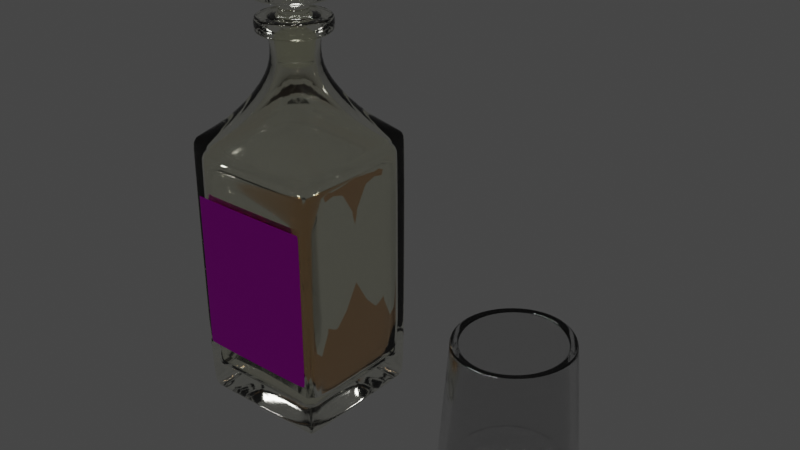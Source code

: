 # Source: whisky-set.blend  (saved by Blender 2.80.59; exported with 4.5.12 LTS)
import bpy
from mathutils import Matrix  # noqa: F401  (used for matrix-valued properties, if any)

bpy.ops.wm.read_factory_settings(use_empty=True)
scene = bpy.context.scene
scene.name = 'Scene'

# ---- collections
col_collection = bpy.data.collections.new('Collection'); scene.collection.children.link(col_collection)

# ---- images (referenced by path relative to the original .blend; pixels are not part of the script)
import os
ASSET_DIR = os.environ.get("B2B_ASSET_DIR", "")  # directory of the original .blend (textures are referenced by path, not embedded)
HERE = os.path.dirname(os.path.abspath(__file__))  # packed textures are extracted next to this script under _unpacked/

def load_image(name, relpath, width, height, colorspace="sRGB"):
    """Load a texture the original file referenced (path relative to the .blend, or extracted next to this script)."""
    p = next((c for c in (os.path.join(HERE, relpath), os.path.join(ASSET_DIR, relpath)) if relpath and os.path.exists(c)), "")
    if p:
        img = bpy.data.images.load(p, check_existing=True)
        img.name = name
    else:  # same state as the original file: an image datablock whose file is absent (Cycles renders it pink)
        img = bpy.data.images.new(name, width, height)
        img.source = "FILE"
        img.filepath = "//" + (relpath or name)
    img.colorspace_settings.name = colorspace
    return img
img_bookopen0053_4_masked_s_png = load_image('BookOpen0053_4_masked_S.png', 'BookOpen0053_4_masked_S.png', 1024, 1024, 'sRGB')

# ---- materials (node trees are filled in below, after node groups)
mat_whisky_bottle = bpy.data.materials.new('whisky-bottle')
mat_whisky_bottle.roughness = 0.25
mat_glass = bpy.data.materials.new('glass')
mat_glass.roughness = 0.25
mat_whisky = bpy.data.materials.new('whisky')
mat_whisky.roughness = 0.25
mat_whisky_label = bpy.data.materials.new('whisky-label')
mat_whisky_label.diffuse_color = (0.8, 0.6935, 0.4258, 1.0)
mat_whisky_label.roughness = 0.85

# ---- material node trees
mat_whisky_bottle.use_nodes = True; mat_whisky_bottle.node_tree.nodes.clear()
_N = mat_whisky_bottle.node_tree.nodes; _L = mat_whisky_bottle.node_tree.links
n0 = _N.new('ShaderNodeOutputMaterial'); n0.name = 'Material Output'; n0.location = (300, 300)
n1 = _N.new('ShaderNodeBsdfPrincipled'); n1.name = 'Principled BSDF'; n1.location = (10, 300)
n1.distribution = 'GGX'
n1.subsurface_method = 'BURLEY'
n1.inputs[0].default_value = (1.0, 1.0, 0.9, 1.0)
n1.inputs[2].default_value = 0.05
n1.inputs[3].default_value = 1.45
n1.inputs[18].default_value = 1.0
_L.new(n1.outputs[0], n0.inputs[0])
n0.is_active_output = True
mat_glass.use_nodes = True; mat_glass.node_tree.nodes.clear()
_N = mat_glass.node_tree.nodes; _L = mat_glass.node_tree.links
n0 = _N.new('ShaderNodeOutputMaterial'); n0.name = 'Material Output'; n0.location = (300, 300)
n1 = _N.new('ShaderNodeBsdfPrincipled'); n1.name = 'Principled BSDF'; n1.location = (10, 300)
n1.distribution = 'GGX'
n1.subsurface_method = 'BURLEY'
n1.inputs[2].default_value = 0.05
n1.inputs[3].default_value = 1.45
n1.inputs[18].default_value = 1.0
_L.new(n1.outputs[0], n0.inputs[0])
n0.is_active_output = True
mat_whisky.use_nodes = True; mat_whisky.node_tree.nodes.clear()
_N = mat_whisky.node_tree.nodes; _L = mat_whisky.node_tree.links
n0 = _N.new('ShaderNodeOutputMaterial'); n0.name = 'Material Output'; n0.location = (300, 300)
n1 = _N.new('ShaderNodeBsdfPrincipled'); n1.name = 'Principled BSDF'; n1.location = (10, 300)
n1.distribution = 'GGX'
n1.subsurface_method = 'BURLEY'
n1.inputs[0].default_value = (0.8, 0.5053, 0.2892, 1.0)
n1.inputs[2].default_value = 0.05
n1.inputs[3].default_value = 1.45
n1.inputs[18].default_value = 1.0
_L.new(n1.outputs[0], n0.inputs[0])
n0.is_active_output = True
mat_whisky_label.use_nodes = True; mat_whisky_label.node_tree.nodes.clear()
_N = mat_whisky_label.node_tree.nodes; _L = mat_whisky_label.node_tree.links
n0 = _N.new('ShaderNodeOutputMaterial'); n0.name = 'Material Output'; n0.location = (300, 300)
n1 = _N.new('ShaderNodeBsdfPrincipled'); n1.name = 'Principled BSDF'; n1.location = (10, 300)
n1.distribution = 'GGX'
n1.subsurface_method = 'BURLEY'
n1.inputs[2].default_value = 0.85
n1.inputs[3].default_value = 1.45
n2 = _N.new('ShaderNodeMapping'); n2.name = 'Mapping'; n2.location = (-653, 173)
n3 = _N.new('ShaderNodeTexCoord'); n3.name = 'Texture Coordinate'; n3.location = (-853, 156)
n4 = _N.new('ShaderNodeTexImage'); n4.name = 'Image Texture'; n4.location = (-353, 144)
n4.image = img_bookopen0053_4_masked_s_png
_L.new(n1.outputs[0], n0.inputs[0])
_L.new(n4.outputs[0], n1.inputs[0])
_L.new(n2.outputs[0], n4.inputs[0])
_L.new(n3.outputs[2], n2.inputs[0])
n0.is_active_output = True

# ---- world
world_world = bpy.data.worlds.new('World'); scene.world = world_world
world_world.use_nodes = True; world_world.node_tree.nodes.clear()
_N = world_world.node_tree.nodes; _L = world_world.node_tree.links
n0 = _N.new('ShaderNodeOutputWorld'); n0.name = 'World Output'; n0.location = (300, 300)
n1 = _N.new('ShaderNodeBackground'); n1.name = 'Background'; n1.location = (10, 300)
n1.inputs[0].default_value = (0.05088, 0.05088, 0.05088, 1.0)
_L.new(n1.outputs[0], n0.inputs[0])
n0.is_active_output = True
world_world.color = (0.05088, 0.05088, 0.05088)
world_world.use_sun_shadow = False
world_world.sun_shadow_jitter_overblur = 0.0

# ---- lights
light_sun = bpy.data.lights.new('Sun', 'SUN')
light_sun.transmission_factor = 0.0
light_sun.angle = 0.2487
light_sun.energy = 1.0
light_sun.shadow_buffer_clip_start = 0.5
light_sun.shadow_soft_size = 0.125

# ---- meshes
me_plane_086 = bpy.data.meshes.new('Plane.086')
me_plane_086.from_pydata([(0.02368, 0.02368, 0.1985), (2.591e-10, 0.0263, 0.1986), (-0.02368, 0.02368, 0.1985), (0.0263, 5.242e-11, 0.1986), (0.02368, -0.02368, 0.1985), (2.591e-10, -0.0263, 0.1986), (-0.0263, 5.242e-11, 0.1986), (-0.02368, -0.02368, 0.1985), (0.0, 0.0, 0.01037), (-0.01069, -0.01069, 0.2207), (0.01069, -0.01069, 0.2207), (-0.01069, 0.01069, 0.2207), (0.01069, 0.01069, 0.2207), (3.444e-10, -0.01512, 0.2207), (3.444e-10, 0.01512, 0.2207), (-0.01512, 1.955e-18, 0.2207), (0.01512, 1.038e-19, 0.2207), (2.455e-11, -0.0447, 0.1765), (0.0, -0.04588, 0.1716), (7.191e-12, -0.04554, 0.1741), (2.455e-11, 0.0447, 0.1765), (0.0, 0.04588, 0.1716), (7.191e-12, 0.04554, 0.1741), (-0.0447, 1.32e-19, 0.1765), (-0.04588, 0.0, 0.1716), (-0.04554, 3.867e-20, 0.1741), (0.0447, 0.0, 0.1765), (0.04588, 0.0, 0.1716), (0.04554, 0.0, 0.1741), (0.0, -0.04588, 0.0105), (0.0, -0.03995, -0.0005725), (0.0, -0.04414, 0.001167), (0.0, 0.04588, 0.0105), (0.0, 0.03995, -0.0005725), (0.0, 0.04414, 0.001167), (-0.04588, 0.0, 0.005366), (-0.03995, 0.0, -0.0005725), (-0.04414, 0.0, 0.001167), (0.04588, 0.0, 0.005366), (0.03995, 0.0, -0.0005725), (0.04414, 0.0, 0.001167), (-0.01228, -0.01228, 0.2402), (0.01228, -0.01228, 0.2402), (-0.01228, 0.01228, 0.2402), (0.01228, 0.01228, 0.2402), (3.77e-10, -0.01737, 0.2402), (3.77e-10, 0.01737, 0.2402), (-0.01737, 2.208e-18, 0.2402), (0.01737, 8.099e-20, 0.2402), (-0.01743, -0.01743, 0.2402), (0.01743, -0.01743, 0.2402), (-0.01743, 0.01743, 0.2402), (0.01743, 0.01743, 0.2402), (5.351e-10, -0.02465, 0.2402), (5.351e-10, 0.02465, 0.2402), (-0.02465, 3.014e-18, 0.2402), (0.02465, -5.01e-21, 0.2402), (-0.01743, -0.01743, 0.25), (0.01743, -0.01743, 0.25), (-0.01743, 0.01743, 0.25), (0.01743, 0.01743, 0.25), (5.351e-10, -0.02465, 0.25), (5.351e-10, 0.02465, 0.25), (-0.02465, 3.014e-18, 0.25), (0.02465, -5.01e-21, 0.25), (-0.01258, -0.01258, 0.25), (0.01258, -0.01258, 0.25), (-0.01258, 0.01258, 0.25), (0.01258, 0.01258, 0.25), (4.623e-10, -0.01779, 0.25), (4.623e-10, 0.01779, 0.25), (-0.01779, 2.282e-18, 0.25), (0.01779, 1.034e-19, 0.25), (-0.01041, -0.01041, 0.2429), (0.01041, -0.01041, 0.2429), (-0.01041, 0.01041, 0.2429), (0.01041, 0.01041, 0.2429), (3.827e-10, -0.01473, 0.2429), (3.827e-10, 0.01473, 0.2429), (-0.01473, 1.94e-18, 0.2429), (0.01473, 1.369e-19, 0.2429), (-0.007912, -0.007912, 0.2213), (0.007912, -0.007912, 0.2213), (-0.007912, 0.007912, 0.2213), (0.007912, 0.007912, 0.2213), (3.208e-10, -0.01119, 0.2213), (3.208e-10, 0.01119, 0.2213), (-0.01119, 1.537e-18, 0.2213), (0.01119, 1.664e-19, 0.2213), (-0.01446, -0.01446, 0.1988), (0.01446, -0.01446, 0.1988), (-0.01446, 0.01446, 0.1988), (0.01446, 0.01446, 0.1988), (4.829e-10, -0.02044, 0.1988), (4.829e-10, 0.02044, 0.1988), (-0.02044, 2.631e-18, 0.1988), (0.02044, 1.279e-19, 0.1988), (2.539e-11, 2.539e-11, 0.02829), (4.739e-11, -0.04006, 0.1671), (2.539e-11, -0.04112, 0.1628), (3.183e-11, -0.04081, 0.165), (4.739e-11, 0.04006, 0.1671), (2.539e-11, 0.04112, 0.1628), (3.183e-11, 0.04081, 0.165), (-0.04006, 2.539e-11, 0.1671), (-0.04112, 2.539e-11, 0.1628), (-0.04081, 2.539e-11, 0.165), (0.04006, 2.539e-11, 0.1671), (0.04112, 2.539e-11, 0.1628), (0.04081, 2.539e-11, 0.165), (2.539e-11, -0.04112, 0.02781), (2.539e-11, -0.03579, 0.01735), (2.539e-11, -0.03956, 0.01891), (2.539e-11, 0.04112, 0.02781), (2.539e-11, 0.03579, 0.01735), (2.539e-11, 0.03956, 0.01891), (-0.04112, 2.539e-11, 0.02267), (-0.03579, 2.539e-11, 0.01735), (-0.03956, 2.539e-11, 0.01891), (0.04112, 2.539e-11, 0.02267), (0.03579, 2.539e-11, 0.01735), (0.03956, 2.539e-11, 0.01891), (-0.04588, -0.04233, 0.1716), (-0.04233, -0.04588, 0.1716), (-0.04484, -0.04484, 0.1716), (-0.04449, -0.04092, 0.1764), (-0.04092, -0.04449, 0.1764), (-0.0426, -0.0426, 0.1783), (-0.04344, -0.04344, 0.1763), (-0.04192, -0.04548, 0.1741), (-0.04548, -0.04192, 0.1741), (-0.04443, -0.04443, 0.1741), (0.04233, -0.04588, 0.1716), (0.04588, -0.04233, 0.1716), (0.04484, -0.04484, 0.1716), (0.04092, -0.04449, 0.1764), (0.04449, -0.04092, 0.1764), (0.0426, -0.0426, 0.1783), (0.04344, -0.04344, 0.1763), (0.04548, -0.04192, 0.1741), (0.04192, -0.04548, 0.1741), (0.04443, -0.04443, 0.1741), (-0.04233, 0.04588, 0.1716), (-0.04588, 0.04233, 0.1716), (-0.04484, 0.04484, 0.1716), (-0.04092, 0.04449, 0.1764), (-0.04449, 0.04092, 0.1764), (-0.0426, 0.0426, 0.1783), (-0.04344, 0.04344, 0.1763), (-0.04548, 0.04192, 0.1741), (-0.04192, 0.04548, 0.1741), (-0.04443, 0.04443, 0.1741), (0.04588, 0.04233, 0.1716), (0.04233, 0.04588, 0.1716), (0.04484, 0.04484, 0.1716), (0.04449, 0.04092, 0.1764), (0.04092, 0.04449, 0.1764), (0.0426, 0.0426, 0.1783), (0.04344, 0.04344, 0.1763), (0.04192, 0.04548, 0.1741), (0.04548, 0.04192, 0.1741), (0.04443, 0.04443, 0.1741), (-0.0364, -0.03995, -0.0005725), (-0.03995, -0.0364, -0.0005725), (-0.03891, -0.03891, -0.0005725), (-0.04233, -0.04588, 0.005366), (-0.04588, -0.04233, 0.005366), (-0.04484, -0.04484, 0.005366), (-0.04059, -0.04414, 0.001167), (-0.04414, -0.04059, 0.001167), (-0.0431, -0.0431, 0.001167), (0.03891, -0.03891, -0.0005725), (0.04588, -0.04233, 0.005366), (0.04233, -0.04588, 0.005366), (0.04484, -0.04484, 0.005366), (0.04414, -0.04059, 0.001167), (0.04059, -0.04414, 0.001167), (0.0431, -0.0431, 0.001167), (-0.03995, 0.0364, -0.0005725), (-0.0364, 0.03995, -0.0005725), (-0.03891, 0.03891, -0.0005725), (-0.04588, 0.04233, 0.005366), (-0.04233, 0.04588, 0.005366), (-0.04484, 0.04484, 0.005366), (-0.04414, 0.04059, 0.001167), (-0.04059, 0.04414, 0.001167), (-0.0431, 0.0431, 0.001167), (0.03891, 0.03891, -0.0005725), (0.04233, 0.04588, 0.005366), (0.04588, 0.04233, 0.005366), (0.04484, 0.04484, 0.005366), (0.04059, 0.04414, 0.001167), (0.04414, 0.04059, 0.001167), (0.0431, 0.0431, 0.001167), (-0.03756, -0.04112, 0.1628), (-0.04112, -0.03756, 0.1628), (-0.04008, -0.04008, 0.1628), (-0.0363, -0.03987, 0.167), (-0.03987, -0.0363, 0.167), (-0.0381, -0.0381, 0.1692), (-0.03882, -0.03882, 0.167), (-0.04075, -0.03719, 0.165), (-0.03719, -0.04075, 0.165), (-0.03971, -0.03971, 0.165), (0.04112, -0.03756, 0.1628), (0.03756, -0.04112, 0.1628), (0.04008, -0.04008, 0.1628), (0.03987, -0.0363, 0.167), (0.0363, -0.03987, 0.167), (0.0381, -0.0381, 0.1692), (0.03882, -0.03882, 0.167), (0.03719, -0.04075, 0.165), (0.04075, -0.03719, 0.165), (0.03971, -0.03971, 0.165), (-0.04112, 0.03756, 0.1628), (-0.03756, 0.04112, 0.1628), (-0.04008, 0.04008, 0.1628), (-0.03987, 0.0363, 0.167), (-0.0363, 0.03987, 0.167), (-0.0381, 0.0381, 0.1692), (-0.03882, 0.03882, 0.167), (-0.03719, 0.04075, 0.165), (-0.04075, 0.03719, 0.165), (-0.03971, 0.03971, 0.165), (0.03756, 0.04112, 0.1628), (0.04112, 0.03756, 0.1628), (0.04008, 0.04008, 0.1628), (0.0363, 0.03987, 0.167), (0.03987, 0.0363, 0.167), (0.0381, 0.0381, 0.1692), (0.03882, 0.03882, 0.167), (0.04075, 0.03719, 0.165), (0.03719, 0.04075, 0.165), (0.03971, 0.03971, 0.165), (-0.03579, -0.03224, 0.01735), (-0.03224, -0.03579, 0.01735), (-0.03476, -0.03476, 0.01735), (-0.04112, -0.03757, 0.02267), (-0.03757, -0.04112, 0.02267), (-0.04008, -0.04008, 0.02267), (-0.03956, -0.03601, 0.01891), (-0.03601, -0.03956, 0.01891), (-0.03852, -0.03852, 0.01891), (0.03224, -0.03579, 0.01735), (0.03579, -0.03224, 0.01735), (0.03476, -0.03476, 0.01735), (0.03757, -0.04112, 0.02267), (0.04112, -0.03757, 0.02267), (0.04008, -0.04008, 0.02267), (0.03601, -0.03956, 0.01891), (0.03956, -0.03601, 0.01891), (0.03852, -0.03852, 0.01891), (-0.03224, 0.03579, 0.01735), (-0.03579, 0.03224, 0.01735), (-0.03476, 0.03476, 0.01735), (-0.03757, 0.04112, 0.02267), (-0.04112, 0.03757, 0.02267), (-0.04008, 0.04008, 0.02267), (-0.03601, 0.03956, 0.01891), (-0.03956, 0.03601, 0.01891), (-0.03852, 0.03852, 0.01891), (0.03579, 0.03224, 0.01735), (0.03224, 0.03579, 0.01735), (0.03476, 0.03476, 0.01735), (0.04112, 0.03757, 0.02267), (0.03757, 0.04112, 0.02267), (0.04008, 0.04008, 0.02267), (0.03956, 0.03601, 0.01891), (0.03601, 0.03956, 0.01891), (0.03852, 0.03852, 0.01891), (-0.01718, 2.187e-18, 0.2386), (-0.01215, 0.01215, 0.2386), (3.743e-10, -0.01718, 0.2386), (-0.01215, -0.01215, 0.2386), (0.01215, 0.01215, 0.2386), (0.01718, 8.288e-20, 0.2386), (0.01215, -0.01215, 0.2386), (3.743e-10, 0.01718, 0.2386), (-0.02581, 3.156e-18, 0.2423), (-0.01825, 0.01825, 0.2423), (5.662e-10, -0.02581, 0.2423), (-0.01825, -0.01825, 0.2423), (0.01825, 0.01825, 0.2423), (0.02581, -5.246e-21, 0.2423), (5.662e-10, 0.02581, 0.2423), (0.01825, -0.01825, 0.2423), (-0.02581, 3.156e-18, 0.2484), (5.662e-10, -0.02581, 0.2484), (0.01825, 0.01825, 0.2484), (-0.01825, 0.01825, 0.2484), (-0.01825, -0.01825, 0.2484), (0.02581, -5.246e-21, 0.2484), (5.662e-10, 0.02581, 0.2484), (0.01825, -0.01825, 0.2484), (5.12e-10, 0.02248, 0.25), (0.01589, 0.01589, 0.25), (0.01589, -0.01589, 0.25), (5.12e-10, -0.02248, 0.25), (-0.01589, -0.01589, 0.25), (-0.02248, 2.782e-18, 0.25), (-0.01589, 0.01589, 0.25), (0.02248, 2.933e-20, 0.25), (4.758e-10, 0.01906, 0.25), (0.01348, -0.01348, 0.25), (-0.01348, -0.01348, 0.25), (0.01348, 0.01348, 0.25), (4.758e-10, -0.01906, 0.25), (-0.01906, 2.418e-18, 0.25), (-0.01348, 0.01348, 0.25), (0.01906, 8.323e-20, 0.25), (-0.01184, 0.01184, 0.2476), (4.353e-10, 0.01675, 0.2476), (0.01675, 1.147e-19, 0.2476), (0.01184, -0.01184, 0.2476), (0.01184, 0.01184, 0.2476), (4.353e-10, -0.01675, 0.2476), (-0.01184, -0.01184, 0.2476), (-0.01675, 2.166e-18, 0.2476), (-0.01083, 0.01083, 0.2443), (0.01532, 1.304e-19, 0.2443), (-0.01083, -0.01083, 0.2443), (3.982e-10, 0.01532, 0.2443), (0.01083, -0.01083, 0.2443), (0.01083, 0.01083, 0.2443), (3.982e-10, -0.01532, 0.2443), (-0.01532, 2.007e-18, 0.2443), (-0.01258, -0.01258, 0.25), (0.01258, -0.01258, 0.25), (-0.01258, 0.01258, 0.25), (0.01258, 0.01258, 0.25), (4.623e-10, -0.01779, 0.25), (4.623e-10, 0.01779, 0.25), (-0.01779, 2.282e-18, 0.25), (0.01779, 1.034e-19, 0.25), (-0.01041, -0.01041, 0.2429), (0.01041, -0.01041, 0.2429), (-0.01041, 0.01041, 0.2429), (0.01041, 0.01041, 0.2429), (3.827e-10, -0.01473, 0.2429), (3.827e-10, 0.01473, 0.2429), (-0.01473, 1.94e-18, 0.2429), (0.01473, 1.369e-19, 0.2429), (-0.007912, -0.007912, 0.2213), (0.007912, -0.007912, 0.2213), (-0.007912, 0.007912, 0.2213), (0.007912, 0.007912, 0.2213), (3.208e-10, -0.01119, 0.2213), (3.208e-10, 0.01119, 0.2213), (-0.01119, 1.537e-18, 0.2213), (0.01119, 1.664e-19, 0.2213), (-0.01184, 0.01184, 0.2476), (4.353e-10, 0.01675, 0.2476), (0.01675, 1.147e-19, 0.2476), (0.01184, -0.01184, 0.2476), (0.01184, 0.01184, 0.2476), (4.353e-10, -0.01675, 0.2476), (-0.01184, -0.01184, 0.2476), (-0.01675, 2.166e-18, 0.2476), (-0.01083, 0.01083, 0.2443), (0.01532, 1.304e-19, 0.2443), (-0.01083, -0.01083, 0.2443), (3.982e-10, 0.01532, 0.2443), (0.01083, -0.01083, 0.2443), (0.01083, 0.01083, 0.2443), (3.982e-10, -0.01532, 0.2443), (-0.01532, 2.007e-18, 0.2443), (-0.007103, -0.007103, 0.2213), (0.007103, -0.007103, 0.2213), (-0.007103, 0.007103, 0.2213), (0.007103, 0.007103, 0.2213), (3.007e-10, -0.01005, 0.2213), (3.007e-10, 0.01005, 0.2213), (-0.01005, 1.401e-18, 0.2213), (0.01005, 1.711e-19, 0.2213), (3.118e-11, 4.914e-20, 0.2213), (3.259e-10, 0.01148, 0.2231), (0.01148, 1.639e-19, 0.2231), (0.00812, 0.00812, 0.2231), (-0.00812, -0.00812, 0.2231), (3.259e-10, -0.01148, 0.2231), (-0.00812, 0.00812, 0.2231), (-0.01148, 1.57e-18, 0.2231), (0.00812, -0.00812, 0.2231), (-0.00741, -0.00741, 0.25), (0.00741, -0.00741, 0.25), (-0.00741, 0.00741, 0.25), (0.00741, 0.00741, 0.25), (2.723e-10, -0.01048, 0.25), (2.723e-10, 0.01048, 0.25), (-0.01048, 1.467e-18, 0.25), (0.01048, 1.834e-19, 0.25), (-0.01101, -0.01101, 0.2613), (0.01101, -0.01101, 0.2613), (-0.01101, 0.01101, 0.2613), (0.01101, 0.01101, 0.2613), (3.438e-10, -0.01556, 0.2613), (3.438e-10, 0.01556, 0.2613), (-0.01556, 0.0, 0.2613), (0.01556, 0.0, 0.2613), (-0.01947, -0.01947, 0.2613), (0.01947, -0.01947, 0.2613), (-0.01947, 0.01947, 0.2613), (0.01947, 0.01947, 0.2613), (5.125e-10, -0.02754, 0.2613), (5.125e-10, 0.02754, 0.2613), (-0.02754, 0.0, 0.2613), (0.02754, 0.0, 0.2613), (-0.01947, -0.01947, 0.2844), (0.01947, -0.01947, 0.2844), (-0.01947, 0.01947, 0.2844), (0.01947, 0.01947, 0.2844), (5.125e-10, -0.02754, 0.2844), (5.125e-10, 0.02754, 0.2844), (-0.02754, 0.0, 0.2844), (0.02754, 0.0, 0.2844), (-0.02754, 0.0, 0.2622), (-0.01947, -0.01947, 0.2622), (-0.01947, 0.01947, 0.2622), (5.125e-10, -0.02754, 0.2622), (0.02754, 0.0, 0.2622), (0.01947, 0.01947, 0.2622), (5.125e-10, 0.02754, 0.2622), (0.01947, -0.01947, 0.2622), (-0.02754, 0.0, 0.2834), (-0.01947, 0.01947, 0.2834), (0.02754, 0.0, 0.2834), (5.125e-10, 0.02754, 0.2834), (0.01947, -0.01947, 0.2834), (-0.01947, -0.01947, 0.2834), (5.125e-10, -0.02754, 0.2834), (0.01947, 0.01947, 0.2834), (-0.01767, -0.01767, 0.2844), (0.01767, -0.01767, 0.2844), (-0.01767, 0.01767, 0.2844), (0.01767, 0.01767, 0.2844), (4.865e-10, -0.02498, 0.2844), (4.865e-10, 0.02498, 0.2844), (-0.02498, 0.0, 0.2844), (0.02498, 0.0, 0.2844), (7.077e-11, 0.0, 0.2844), (-0.008822, 1.235e-18, 0.2556), (2.391e-10, -0.008822, 0.2556), (0.006238, 0.006238, 0.2556), (0.008822, 1.544e-19, 0.2556), (0.006238, -0.006238, 0.2556), (-0.006238, 0.006238, 0.2556), (2.391e-10, 0.008822, 0.2556), (-0.006238, -0.006238, 0.2556)], [], [(38, 189, 152, 27), (23, 6, 2, 147, 146), (184, 37, 35, 181), (18, 132, 140, 19), (26, 3, 4, 137, 136), (5, 13, 9, 7), (1, 14, 12, 0), (20, 1, 0, 157, 156), (32, 182, 142, 21), (129, 19, 17, 126), (0, 12, 16, 3), (6, 15, 11, 2), (3, 16, 10, 4), (191, 34, 32, 188), (29, 173, 132, 18), (4, 10, 13, 5), (168, 31, 29, 165), (2, 11, 14, 1), (175, 40, 38, 172), (123, 18, 19, 129), (17, 5, 7, 127, 126), (133, 27, 28, 139), (21, 142, 150, 22), (153, 21, 22, 159), (36, 163, 169, 37), (143, 24, 25, 149), (27, 152, 160, 28), (165, 29, 18, 123), (25, 130, 125, 23), (188, 32, 21, 153), (28, 160, 155, 26), (181, 35, 24, 143), (22, 150, 145, 20), (172, 38, 27, 133), (19, 140, 135, 17), (7, 9, 15, 6), (162, 30, 31, 168), (30, 171, 176, 31), (171, 39, 40, 175), (33, 179, 185, 34), (187, 33, 34, 191), (116, 105, 195, 237), (178, 36, 37, 184), (39, 187, 192, 40), (162, 164, 163, 36, 8, 30), (37, 169, 166, 35), (8, 33, 187, 39), (40, 192, 189, 38), (36, 178, 180, 179, 33, 8), (34, 185, 182, 32), (30, 8, 39, 171), (31, 176, 173, 29), (24, 122, 130, 25), (149, 25, 23, 146), (139, 28, 26, 136), (135, 137, 4, 5, 17), (145, 147, 2, 1, 20), (159, 22, 20, 156), (155, 157, 0, 3, 26), (125, 127, 7, 6, 23), (271, 270, 47, 43), (273, 272, 45, 41), (275, 274, 44, 48), (270, 273, 41, 47), (276, 275, 48, 42), (274, 277, 46, 44), (277, 271, 43, 46), (272, 276, 42, 45), (41, 45, 53, 49), (47, 41, 49, 55), (42, 48, 56, 50), (44, 46, 54, 52), (45, 42, 50, 53), (48, 44, 52, 56), (46, 43, 51, 54), (43, 47, 55, 51), (289, 286, 63, 59), (290, 287, 61, 57), (291, 288, 60, 64), (292, 289, 59, 62), (293, 291, 64, 58), (288, 292, 62, 60), (287, 293, 58, 61), (286, 290, 57, 63), (305, 302, 70, 68), (306, 303, 66, 69), (307, 304, 65, 71), (308, 307, 71, 67), (304, 306, 69, 65), (309, 305, 68, 72), (302, 308, 67, 70), (303, 309, 72, 66), (321, 318, 75, 78), (322, 319, 80, 74), (323, 321, 78, 76), (324, 322, 74, 77), (325, 320, 73, 79), (318, 325, 79, 75), (320, 324, 77, 73), (319, 323, 76, 80), (75, 79, 87, 83), (73, 77, 85, 81), (80, 76, 84, 88), (78, 75, 83, 86), (74, 80, 88, 82), (76, 78, 86, 84), (77, 74, 82, 85), (79, 73, 81, 87), (87, 81, 89, 95), (83, 87, 95, 91), (81, 85, 93, 89), (88, 84, 92, 96), (86, 83, 91, 94), (82, 88, 96, 90), (84, 86, 94, 92), (85, 82, 90, 93), (119, 108, 225, 264), (222, 217, 104, 106), (259, 256, 116, 118), (212, 207, 107, 109), (232, 227, 101, 103), (113, 102, 215, 255), (202, 197, 98, 100), (268, 265, 113, 115), (110, 99, 205, 246), (241, 238, 110, 112), (250, 247, 119, 121), (194, 202, 100, 99), (95, 89, 199, 198, 104), (204, 212, 109, 108), (93, 90, 209, 208, 98), (224, 232, 103, 102), (96, 92, 229, 228, 107), (214, 222, 106, 105), (94, 91, 219, 218, 101), (238, 194, 99, 110), (89, 93, 98, 197, 199), (265, 224, 102, 113), (92, 94, 101, 227, 229), (256, 214, 105, 116), (91, 95, 104, 217, 219), (247, 204, 108, 119), (90, 96, 107, 207, 209), (235, 241, 112, 111), (111, 112, 249, 243), (244, 250, 121, 120), (114, 115, 258, 252), (262, 268, 115, 114), (253, 259, 118, 117), (120, 121, 267, 261), (234, 236, 235, 111, 97, 117), (118, 116, 237, 240), (97, 120, 261, 263, 262, 114), (121, 119, 264, 267), (117, 97, 114, 252, 254, 253), (115, 113, 255, 258), (111, 243, 245, 244, 120, 97), (112, 110, 246, 249), (105, 106, 201, 195), (103, 101, 218, 221), (99, 100, 211, 205), (106, 104, 198, 201), (102, 103, 221, 215), (100, 98, 208, 211), (117, 118, 240, 234), (109, 107, 228, 231), (108, 109, 231, 225), (125, 128, 127), (128, 126, 127), (158, 156, 157, 155), (145, 148, 147), (148, 146, 147), (193, 192, 187, 191), (197, 200, 199), (200, 198, 199), (207, 210, 209), (210, 208, 209), (217, 220, 219), (220, 218, 219), (227, 230, 229), (230, 228, 229), (123, 129, 131, 124), (124, 131, 130, 122), (129, 126, 128, 131), (131, 128, 125, 130), (133, 139, 141, 134), (134, 141, 140, 132), (139, 136, 138, 141), (141, 138, 135, 140), (153, 159, 161, 154), (154, 161, 160, 152), (159, 156, 158, 161), (161, 158, 155, 160), (143, 149, 151, 144), (144, 151, 150, 142), (149, 146, 148, 151), (151, 148, 145, 150), (162, 168, 170, 164), (164, 170, 169, 163), (168, 165, 167, 170), (170, 167, 166, 169), (175, 172, 174, 177), (177, 174, 173, 176), (177, 176, 171, 175), (191, 188, 190, 193), (193, 190, 189, 192), (178, 184, 186, 180), (180, 186, 185, 179), (184, 181, 183, 186), (186, 183, 182, 185), (165, 123, 124, 167), (167, 124, 122, 166), (172, 133, 134, 174), (174, 134, 132, 173), (142, 182, 183, 144), (144, 183, 181, 143), (188, 153, 154, 190), (190, 154, 152, 189), (195, 201, 203, 196), (196, 203, 202, 194), (201, 198, 200, 203), (203, 200, 197, 202), (205, 211, 213, 206), (206, 213, 212, 204), (211, 208, 210, 213), (213, 210, 207, 212), (225, 231, 233, 226), (226, 233, 232, 224), (231, 228, 230, 233), (233, 230, 227, 232), (215, 221, 223, 216), (216, 223, 222, 214), (221, 218, 220, 223), (223, 220, 217, 222), (234, 240, 242, 236), (236, 242, 241, 235), (240, 237, 239, 242), (242, 239, 238, 241), (243, 249, 251, 245), (245, 251, 250, 244), (249, 246, 248, 251), (251, 248, 247, 250), (261, 267, 269, 263), (263, 269, 268, 262), (267, 264, 266, 269), (269, 266, 265, 268), (252, 258, 260, 254), (254, 260, 259, 253), (258, 255, 257, 260), (260, 257, 256, 259), (237, 195, 196, 239), (239, 196, 194, 238), (246, 205, 206, 248), (248, 206, 204, 247), (214, 256, 257, 216), (216, 257, 255, 215), (264, 225, 226, 266), (266, 226, 224, 265), (35, 166, 122, 24), (138, 136, 137, 135), (13, 10, 276, 272), (14, 11, 271, 277), (12, 14, 277, 274), (10, 16, 275, 276), (15, 9, 273, 270), (16, 12, 274, 275), (9, 13, 272, 273), (11, 15, 270, 271), (55, 49, 281, 278), (53, 50, 285, 280), (52, 54, 284, 282), (50, 56, 283, 285), (54, 51, 279, 284), (56, 52, 282, 283), (49, 53, 280, 281), (51, 55, 278, 279), (278, 281, 290, 286), (280, 285, 293, 287), (282, 284, 292, 288), (285, 283, 291, 293), (284, 279, 289, 292), (283, 282, 288, 291), (281, 280, 287, 290), (279, 278, 286, 289), (58, 64, 301, 296), (62, 59, 300, 294), (64, 60, 295, 301), (57, 61, 297, 298), (59, 63, 299, 300), (63, 57, 298, 299), (61, 58, 296, 297), (60, 62, 294, 295), (296, 301, 309, 303), (294, 300, 308, 302), (301, 295, 305, 309), (298, 297, 306, 304), (300, 299, 307, 308), (299, 298, 304, 307), (297, 296, 303, 306), (295, 294, 302, 305), (72, 68, 314, 312), (65, 69, 315, 316), (67, 71, 317, 310), (71, 65, 316, 317), (69, 66, 313, 315), (68, 70, 311, 314), (66, 72, 312, 313), (70, 67, 310, 311), (312, 314, 323, 319), (316, 315, 324, 320), (310, 317, 325, 318), (317, 316, 320, 325), (315, 313, 322, 324), (314, 311, 321, 323), (313, 312, 319, 322), (311, 310, 318, 321), (361, 339, 336, 358), (362, 335, 341, 359), (363, 337, 339, 361), (364, 338, 335, 362), (365, 340, 334, 360), (358, 336, 340, 365), (360, 334, 338, 364), (359, 341, 337, 363), (380, 344, 348, 381), (378, 342, 346, 379), (376, 349, 345, 377), (375, 347, 344, 380), (382, 343, 349, 376), (377, 345, 347, 375), (379, 346, 343, 382), (381, 348, 342, 378), (333, 352, 354, 329), (326, 356, 355, 330), (328, 350, 357, 332), (332, 357, 356, 326), (330, 355, 353, 327), (329, 354, 351, 331), (327, 353, 352, 333), (331, 351, 350, 328), (352, 359, 363, 354), (356, 360, 364, 355), (350, 358, 365, 357), (357, 365, 360, 356), (355, 364, 362, 353), (354, 363, 361, 351), (353, 362, 359, 352), (351, 361, 358, 350), (347, 371, 368, 344), (343, 367, 373, 349), (345, 369, 371, 347), (346, 370, 367, 343), (348, 372, 366, 342), (344, 368, 372, 348), (342, 366, 370, 346), (349, 373, 369, 345), (367, 374, 373), (369, 374, 371), (370, 374, 367), (372, 374, 366), (368, 374, 372), (366, 374, 370), (373, 374, 369), (371, 374, 368), (340, 381, 378, 334), (338, 379, 382, 335), (337, 377, 375, 339), (335, 382, 376, 341), (339, 375, 380, 336), (341, 376, 377, 337), (334, 378, 379, 338), (336, 380, 381, 340), (329, 386, 390, 333), (328, 385, 388, 331), (333, 390, 384, 327), (331, 388, 386, 329), (327, 384, 387, 330), (326, 383, 389, 332), (332, 389, 385, 328), (330, 387, 383, 326), (445, 393, 396, 446), (443, 398, 392, 444), (446, 396, 394, 442), (444, 392, 395, 441), (447, 391, 397, 440), (440, 397, 393, 445), (441, 395, 391, 447), (442, 394, 398, 443), (397, 405, 401, 393), (395, 403, 399, 391), (394, 402, 406, 398), (393, 401, 404, 396), (398, 406, 400, 392), (396, 404, 402, 394), (392, 400, 403, 395), (391, 399, 405, 397), (428, 407, 413, 423), (423, 413, 409, 424), (429, 411, 407, 428), (430, 410, 414, 425), (424, 409, 412, 426), (425, 414, 408, 427), (426, 412, 410, 430), (427, 408, 411, 429), (400, 422, 418, 403), (404, 421, 420, 402), (406, 419, 422, 400), (401, 417, 421, 404), (402, 420, 419, 406), (403, 418, 416, 399), (405, 415, 417, 401), (399, 416, 415, 405), (422, 427, 429, 418), (421, 426, 430, 420), (419, 425, 427, 422), (417, 424, 426, 421), (420, 430, 425, 419), (418, 429, 428, 416), (415, 423, 424, 417), (416, 428, 423, 415), (414, 438, 432, 408), (412, 436, 434, 410), (408, 432, 435, 411), (407, 431, 437, 413), (413, 437, 433, 409), (411, 435, 431, 407), (410, 434, 438, 414), (409, 433, 436, 412), (432, 439, 435), (431, 439, 437), (437, 439, 433), (435, 439, 431), (434, 439, 438), (433, 439, 436), (438, 439, 432), (436, 439, 434), (386, 442, 443, 390), (387, 441, 447, 383), (389, 440, 445, 385), (383, 447, 440, 389), (384, 444, 441, 387), (388, 446, 442, 386), (390, 443, 444, 384), (385, 445, 446, 388)])
me_plane_086.polygons.foreach_set('use_smooth', [True] * 444)
_uv = me_plane_086.uv_layers.new(name='UVMap')
_uv.uv.foreach_set('vector', [1.0, 0.5, 1.0, 0.9613, 1.0, 0.9613, 1.0, 0.5, 0.0, 0.0, 0.0, 0.0, 0.0, 0.7616, 0.0, 0.5446, 0.0, 0.4814, 0.008715, 0.9511, 0.0, 0.5, 0.0, 0.5, 0.0, 0.9613, 0.5, 0.0, 0.9613, 0.0, 0.9568, 0.0, 0.5, 0.0, 1.0, 0.5, 1.0, 0.5, 1.0, 0.2384, 1.0, 0.4554, 1.0, 0.4787, 0.5, 0.0, 0.5, 0.0, 0.0, 0.0, 0.2384, 0.0, 0.5, 1.0, 0.5, 1.0, 1.0, 1.0, 0.7616, 1.0, 0.5, 1.0, 0.5, 1.0, 0.7616, 1.0, 0.5446, 1.0, 0.5213, 1.0, 0.5, 1.0, 0.03869, 1.0, 0.0387, 1.0, 0.5, 1.0, 0.5, 0.0, 0.5, 0.0, 0.5, 0.0, 0.4787, 0.0, 1.0, 1.0, 1.0, 1.0, 1.0, 0.5, 1.0, 0.7377, 0.0, 0.0, 0.0, 0.0, 0.0, 1.0, 0.0, 0.7616, 1.0, 0.5, 1.0, 0.5, 1.0, 0.0, 1.0, 0.2384, 0.9511, 0.9913, 0.5, 1.0, 0.5, 1.0, 0.9613, 1.0, 0.5, 0.0, 0.9613, 0.0, 0.9613, 0.0, 0.5, 0.0, 1.0, 0.0, 1.0, 0.0, 0.5, 0.0, 0.7377, 0.0, 0.04893, 0.008715, 0.5, 0.0, 0.5, 0.0, 0.03869, 0.0, 0.0, 1.0, 0.0, 1.0, 0.5, 1.0, 0.2623, 1.0, 0.9913, 0.04893, 1.0, 0.5, 1.0, 0.5, 1.0, 0.03869, 0.0387, 0.0, 0.5, 0.0, 0.5, 0.0, 0.04322, 0.0, 0.5, 0.0, 0.5, 0.0, 0.2384, 0.0, 0.4554, 0.0, 0.4787, 0.0, 1.0, 0.0387, 1.0, 0.5, 1.0, 0.5, 1.0, 0.04322, 0.5, 1.0, 0.0387, 1.0, 0.04322, 1.0, 0.5, 1.0, 0.9613, 1.0, 0.5, 1.0, 0.5, 1.0, 0.9568, 1.0, 0.06472, 0.5, 0.06472, 0.1034, 0.008715, 0.04893, 0.0, 0.5, 0.0, 0.9613, 0.0, 0.5, 0.0, 0.5, 0.0, 0.9568, 1.0, 0.5, 1.0, 0.9613, 1.0, 0.9568, 1.0, 0.5, 0.03869, 0.0, 0.5, 0.0, 0.5, 0.0, 0.0387, 0.0, 0.0, 0.0, 0.0, 0.0, 0.0, 0.001967, 0.0, 0.02461, 0.9613, 1.0, 0.5, 1.0, 0.5, 1.0, 0.9613, 1.0, 1.0, 1.0, 1.0, 1.0, 1.0, 0.998, 1.0, 0.9754, 0.0, 0.9613, 0.0, 0.5, 0.0, 0.5, 0.0, 0.9613, 0.0, 1.0, 0.0, 1.0, 0.001967, 1.0, 0.02461, 1.0, 1.0, 0.03869, 1.0, 0.5, 1.0, 0.5, 1.0, 0.0387, 1.0, 0.0, 1.0, 0.0, 0.998, 0.0, 0.9754, 0.0, 0.0, 0.0, 0.0, 0.0, 0.0, 0.5, 0.0, 0.2623, 0.1034, 0.06472, 0.5, 0.06472, 0.5, 0.0, 0.04893, 0.008715, 0.5, 0.06472, 0.8966, 0.06472, 0.9511, 0.008715, 0.5, 0.0, 0.9353, 0.1034, 0.9353, 0.5, 1.0, 0.5, 0.9913, 0.04893, 0.5, 0.9353, 0.1034, 0.9353, 0.04893, 0.9913, 0.5, 1.0, 0.8966, 0.9353, 0.5, 0.9353, 0.5, 1.0, 0.9511, 0.9913, 0.0, 0.5, 0.0, 0.5, 0.0, 0.04319, 0.0, 0.04318, 0.06472, 0.8966, 0.06472, 0.5, 0.0, 0.5, 0.008715, 0.9511, 0.9353, 0.5, 0.9353, 0.8966, 0.9913, 0.9511, 1.0, 0.5, 0.1034, 0.06472, 0.06849, 0.06849, 0.06472, 0.1034, 0.06472, 0.5, 0.5, 0.5, 0.5, 0.06472, 0.0, 0.5, 0.008715, 0.04893, 0.0, 0.03869, 0.0, 0.5, 0.5, 0.5, 0.5, 0.9353, 0.9353, 0.8966, 0.9353, 0.5, 1.0, 0.5, 0.9913, 0.9511, 1.0, 0.9613, 1.0, 0.5, 0.06472, 0.5, 0.06472, 0.8966, 0.06849, 0.9315, 0.1034, 0.9353, 0.5, 0.9353, 0.5, 0.5, 0.5, 1.0, 0.04893, 0.9913, 0.03869, 1.0, 0.5, 1.0, 0.5, 0.06472, 0.5, 0.5, 0.9353, 0.5, 0.8966, 0.06472, 0.5, 0.0, 0.9511, 0.008715, 0.9613, 0.0, 0.5, 0.0, 0.0, 0.5, 0.0, 0.0387, 0.0, 0.04322, 0.0, 0.5, 0.0, 0.4568, 0.0, 0.0, 0.0, 0.0, 0.0, 0.4814, 1.0, 0.5, 1.0, 0.5, 1.0, 0.5, 1.0, 0.4787, 0.998, 0.0, 1.0, 0.0, 1.0, 0.0, 0.7377, 0.0, 0.9754, 0.0, 0.001967, 1.0, 0.0, 1.0, 0.0, 1.0, 0.2623, 1.0, 0.02461, 1.0, 0.5, 1.0, 0.5, 1.0, 0.5, 1.0, 0.5213, 1.0, 1.0, 0.998, 1.0, 1.0, 1.0, 1.0, 1.0, 0.7377, 1.0, 0.9754, 0.0, 0.001967, 0.0, 0.0, 0.0, 0.0, 0.0, 0.2623, 0.0, 0.02461, 0.0, 1.0, 0.0, 0.0, 0.0, 0.0, 0.0, 1.0, 0.0, 0.0, 0.5, 0.0, 0.5, 0.0, 0.0, 0.0, 1.0, 0.5, 1.0, 1.0, 1.0, 1.0, 1.0, 0.5, 0.0, 0.5, 0.0, 0.0, 0.0, 0.0, 0.0, 0.5, 1.0, 0.0, 1.0, 0.5, 1.0, 0.5, 1.0, 0.0, 1.0, 1.0, 0.5, 1.0, 0.5, 1.0, 1.0, 1.0, 0.5, 1.0, 0.0, 1.0, 0.0, 1.0, 0.5, 1.0, 0.5, 0.0, 1.0, 0.0, 1.0, 0.0, 0.5, 0.0, 0.0, 0.0, 0.5, 0.0, 0.5, 0.0, 0.0, 0.0, 0.0, 0.5, 0.0, 0.0, 0.0, 0.0, 0.0, 0.5, 1.0, 0.0, 1.0, 0.5, 1.0, 0.5, 1.0, 0.0, 1.0, 1.0, 0.5, 1.0, 0.5, 1.0, 1.0, 1.0, 0.5, 0.0, 1.0, 0.0, 1.0, 0.0, 0.5, 0.0, 1.0, 0.5, 1.0, 1.0, 1.0, 1.0, 1.0, 0.5, 0.5, 1.0, 0.0, 1.0, 0.0, 1.0, 0.5, 1.0, 0.0, 1.0, 0.0, 0.0, 0.0, 0.0, 0.0, 1.0, 0.0, 1.0, 0.0, 0.0, 0.0, 0.0, 0.0, 1.0, 0.0, 0.0, 0.5, 0.0, 0.5, 0.0, 0.0, 0.0, 1.0, 0.5, 1.0, 1.0, 1.0, 1.0, 1.0, 0.5, 0.5, 1.0, 0.0, 1.0, 0.0, 1.0, 0.5, 1.0, 1.0, 0.0, 1.0, 0.5, 1.0, 0.5, 1.0, 0.0, 1.0, 1.0, 0.5, 1.0, 0.5, 1.0, 1.0, 1.0, 0.5, 0.0, 1.0, 0.0, 1.0, 0.0, 0.5, 0.0, 0.0, 0.5, 0.0, 0.0, 0.0, 0.0, 0.0, 0.5, 1.0, 1.0, 0.5, 1.0, 0.5, 1.0, 1.0, 1.0, 0.5, 0.0, 1.0, 0.0, 1.0, 0.0, 0.5, 0.0, 0.0, 0.5, 0.0, 0.0, 0.0, 0.0, 0.0, 0.5, 0.0, 1.0, 0.0, 0.0, 0.0, 0.0, 0.0, 1.0, 0.0, 0.0, 0.5, 0.0, 0.5, 0.0, 0.0, 0.0, 1.0, 0.5, 1.0, 1.0, 1.0, 1.0, 1.0, 0.5, 0.5, 1.0, 0.0, 1.0, 0.0, 1.0, 0.5, 1.0, 1.0, 0.0, 1.0, 0.5, 1.0, 0.5, 1.0, 0.0, 0.5, 1.0, 0.0, 1.0, 0.0, 1.0, 0.5, 1.0, 1.0, 0.0, 1.0, 0.5, 1.0, 0.5, 1.0, 0.0, 1.0, 1.0, 0.5, 1.0, 0.5, 1.0, 1.0, 1.0, 0.5, 0.0, 1.0, 0.0, 1.0, 0.0, 0.5, 0.0, 0.0, 0.5, 0.0, 0.0, 0.0, 0.0, 0.0, 0.5, 0.0, 1.0, 0.0, 0.0, 0.0, 0.0, 0.0, 1.0, 0.0, 0.0, 0.5, 0.0, 0.5, 0.0, 0.0, 0.0, 1.0, 0.5, 1.0, 1.0, 1.0, 1.0, 1.0, 0.5, 0.0, 1.0, 0.0, 0.0, 0.0, 0.0, 0.0, 1.0, 0.0, 0.0, 0.5, 0.0, 0.5, 0.0, 0.0, 0.0, 1.0, 0.5, 1.0, 1.0, 1.0, 1.0, 1.0, 0.5, 0.5, 1.0, 0.0, 1.0, 0.0, 1.0, 0.5, 1.0, 1.0, 0.0, 1.0, 0.5, 1.0, 0.5, 1.0, 0.0, 1.0, 1.0, 0.5, 1.0, 0.5, 1.0, 1.0, 1.0, 0.5, 0.0, 1.0, 0.0, 1.0, 0.0, 0.5, 0.0, 0.0, 0.5, 0.0, 0.0, 0.0, 0.0, 0.0, 0.5, 0.0, 0.5, 0.0, 0.0, 0.0, 0.0, 0.0, 0.5, 0.0, 1.0, 0.0, 0.0, 0.0, 0.0, 0.0, 1.0, 0.0, 0.0, 0.5, 0.0, 0.5, 0.0, 0.0, 0.0, 1.0, 0.5, 1.0, 1.0, 1.0, 1.0, 1.0, 0.5, 0.5, 1.0, 0.0, 1.0, 0.0, 1.0, 0.5, 1.0, 1.0, 0.0, 1.0, 0.5, 1.0, 0.5, 1.0, 0.0, 1.0, 1.0, 0.5, 1.0, 0.5, 1.0, 1.0, 1.0, 0.5, 0.0, 1.0, 0.0, 1.0, 0.0, 0.5, 0.0, 1.0, 0.5, 1.0, 0.5, 1.0, 0.9568, 1.0, 0.9568, 0.0, 0.4523, 0.0, 0.4765, 0.0, 0.0, 0.0, 0.0, 0.008627, 0.9465, 0.0, 0.9568, 0.0, 0.5, 0.0, 0.5, 1.0, 0.5, 1.0, 0.4789, 1.0, 0.5, 1.0, 0.5, 0.5, 1.0, 0.5211, 1.0, 0.5, 1.0, 0.5, 1.0, 0.5, 1.0, 0.5, 1.0, 0.04319, 1.0, 0.04318, 1.0, 0.5, 0.0, 0.4789, 0.0, 0.5, 0.0, 0.5, 0.0, 0.9465, 0.9914, 0.9568, 1.0, 0.5, 1.0, 0.5, 1.0, 0.5, 0.0, 0.5, 0.0, 0.9568, 0.0, 0.9568, 0.0, 0.0535, 0.008627, 0.04318, 0.0, 0.5, 0.0, 0.5, 0.0, 0.9914, 0.0535, 1.0, 0.04318, 1.0, 0.5, 1.0, 0.5, 0.04319, 0.0, 0.04771, 0.0, 0.5, 0.0, 0.5, 0.0, 0.0, 0.02461, 0.0, 0.5, 0.0, 0.03458, 0.0, 0.0, 0.0, 0.0, 1.0, 0.04319, 1.0, 0.04771, 1.0, 0.5, 1.0, 0.5, 0.9754, 0.0, 0.5, 0.0, 0.9654, 0.0, 1.0, 0.0, 1.0, 0.0, 0.9568, 1.0, 0.9523, 1.0, 0.5, 1.0, 0.5, 1.0, 1.0, 0.9754, 1.0, 0.5, 1.0, 0.9654, 1.0, 1.0, 1.0, 1.0, 0.0, 0.9568, 0.0, 0.9523, 0.0, 0.5, 0.0, 0.5, 0.02461, 1.0, 0.5, 1.0, 0.03458, 1.0, 0.0, 1.0, 0.0, 1.0, 0.04318, 0.0, 0.04319, 0.0, 0.5, 0.0, 0.5, 0.0, 0.4768, 0.0, 0.0, 0.0, 0.5, 0.0, 0.5, 0.0, 0.4984, 0.0, 0.9568, 1.0, 0.9568, 1.0, 0.5, 1.0, 0.5, 1.0, 0.5232, 1.0, 1.0, 1.0, 0.5, 1.0, 0.5, 1.0, 0.5016, 1.0, 0.0, 0.9568, 0.0, 0.9568, 0.0, 0.5, 0.0, 0.5, 0.0, 0.5232, 0.0, 1.0, 0.0, 0.0, 0.0, 0.0, 0.0, 0.03618, 1.0, 0.04318, 1.0, 0.04319, 1.0, 0.5, 1.0, 0.5, 1.0, 0.4768, 1.0, 0.0, 1.0, 0.5, 1.0, 0.5, 1.0, 0.4984, 0.1079, 0.06472, 0.0535, 0.008627, 0.5, 0.0, 0.5, 0.06472, 0.5, 0.06472, 0.5, 0.0, 0.9465, 0.008627, 0.8921, 0.06472, 0.9353, 0.1079, 0.9914, 0.0535, 1.0, 0.5, 0.9353, 0.5, 0.5, 0.9353, 0.5, 1.0, 0.0535, 0.9914, 0.1079, 0.9353, 0.8921, 0.9353, 0.9465, 0.9914, 0.5, 1.0, 0.5, 0.9353, 0.06472, 0.8921, 0.008627, 0.9465, 0.0, 0.5, 0.06472, 0.5, 0.9353, 0.5, 1.0, 0.5, 0.9914, 0.9465, 0.9353, 0.8921, 0.06472, 0.1079, 0.06892, 0.06892, 0.1079, 0.06472, 0.5, 0.06472, 0.5, 0.5, 0.06472, 0.5, 0.0, 0.5, 0.0, 0.5, 0.0, 0.04318, 0.008627, 0.0535, 0.5, 0.5, 0.9353, 0.5, 0.9353, 0.8921, 0.9311, 0.9311, 0.8921, 0.9353, 0.5, 0.9353, 1.0, 0.5, 1.0, 0.5, 1.0, 0.9568, 0.9914, 0.9465, 0.06472, 0.5, 0.5, 0.5, 0.5, 0.9353, 0.1079, 0.9353, 0.06892, 0.9311, 0.06472, 0.8921, 0.5, 1.0, 0.5, 1.0, 0.04318, 1.0, 0.0535, 0.9914, 0.5, 0.06472, 0.8921, 0.06472, 0.9311, 0.06892, 0.9353, 0.1079, 0.9353, 0.5, 0.5, 0.5, 0.5, 0.0, 0.5, 0.0, 0.9568, 0.0, 0.9465, 0.008627, 0.0, 0.5, 0.0, 0.5, 0.0, 0.04771, 0.0, 0.04319, 0.0, 1.0, 0.02461, 1.0, 0.002195, 1.0, 0.0, 1.0, 0.5, 0.0, 0.5, 0.0, 0.9523, 0.0, 0.9568, 0.0, 0.0, 0.0, 0.0, 0.02461, 0.0, 0.002195, 0.0, 0.0, 0.5, 1.0, 0.5, 1.0, 0.04771, 1.0, 0.04319, 1.0, 1.0, 0.0, 0.9754, 0.0, 0.9978, 0.0, 1.0, 0.0, 0.06472, 0.5, 0.0, 0.5, 0.008627, 0.0535, 0.06472, 0.1079, 1.0, 1.0, 1.0, 0.9754, 1.0, 0.9978, 1.0, 1.0, 1.0, 0.5, 1.0, 0.5, 1.0, 0.9523, 1.0, 0.9568, 0.0, 0.001967, 0.0, 0.0, 0.0, 0.0, 0.0, 0.0, 0.0, 0.0, 0.0, 0.0, 1.0, 1.0, 1.0, 1.0, 1.0, 1.0, 1.0, 0.998, 0.001967, 1.0, 0.0, 1.0, 0.0, 1.0, 0.0, 1.0, 0.0, 1.0, 0.0, 1.0, 0.9842, 0.9842, 0.9913, 0.9511, 0.8966, 0.9353, 0.9511, 0.9913, 0.5, 0.0, 0.4995, 0.0, 0.4984, 0.0, 0.4995, 0.0, 0.4991, 0.0, 0.4984, 0.0, 1.0, 0.5, 1.0, 0.4995, 1.0, 0.4984, 1.0, 0.4995, 1.0, 0.4991, 1.0, 0.4984, 0.0, 0.0, 0.0, 0.01201, 0.0, 0.03618, 0.0, 0.01201, 0.0, 0.0205, 0.0, 0.03618, 0.5, 1.0, 0.5005, 1.0, 0.5016, 1.0, 0.5005, 1.0, 0.5009, 1.0, 0.5016, 1.0, 0.0387, 0.0, 0.04322, 0.0, 0.004497, 0.0, 0.0006077, 0.0, 0.0, 0.0006077, 0.0, 0.004497, 0.0, 0.04322, 0.0, 0.0387, 0.5, 0.0, 0.4787, 0.0, 0.4768, 0.0, 0.4933, 0.0, 0.0, 0.0, 0.0, 0.0, 0.0, 0.001967, 0.0, 0.0, 1.0, 0.0387, 1.0, 0.04322, 1.0, 0.004497, 1.0, 0.0006077, 0.9994, 0.0, 0.9955, 0.0, 0.9568, 0.0, 0.9613, 0.0, 1.0, 0.5, 1.0, 0.4787, 1.0, 0.4768, 1.0, 0.4933, 1.0, 0.0, 1.0, 0.0, 0.998, 0.0, 1.0, 0.0, 0.9613, 1.0, 0.9568, 1.0, 0.9955, 1.0, 0.9994, 1.0, 1.0, 0.9994, 1.0, 0.9955, 1.0, 0.9568, 1.0, 0.9613, 0.5, 1.0, 0.5213, 1.0, 0.5232, 1.0, 0.5067, 1.0, 1.0, 1.0, 1.0, 1.0, 1.0, 0.998, 1.0, 1.0, 0.0, 0.9613, 0.0, 0.9568, 0.0, 0.9955, 0.0, 0.9994, 0.0006077, 1.0, 0.004497, 1.0, 0.04322, 1.0, 0.0387, 1.0, 0.0, 0.4568, 0.0, 0.4814, 0.0, 0.5232, 0.0, 0.5035, 0.0, 1.0, 0.0, 1.0, 0.001967, 1.0, 0.0, 1.0, 0.1034, 0.06472, 0.04893, 0.008715, 0.01578, 0.01578, 0.06849, 0.06849, 0.06849, 0.06849, 0.01578, 0.01578, 0.008715, 0.04893, 0.06472, 0.1034, 0.04893, 0.008715, 0.03869, 0.0, 0.0007238, 0.0007238, 0.01578, 0.01578, 0.01578, 0.01578, 0.0007238, 0.0007238, 0.0, 0.03869, 0.008715, 0.04893, 0.9913, 0.04893, 1.0, 0.03869, 0.9993, 0.0007238, 0.9842, 0.01578, 0.9842, 0.01578, 0.9993, 0.0007238, 0.9613, 0.0, 0.9511, 0.008715, 0.9842, 0.01578, 0.9511, 0.008715, 0.9353, 0.1034, 0.9913, 0.04893, 0.9511, 0.9913, 0.9613, 1.0, 0.9993, 0.9993, 0.9842, 0.9842, 0.9842, 0.9842, 0.9993, 0.9993, 1.0, 0.9613, 0.9913, 0.9511, 0.06472, 0.8966, 0.008715, 0.9511, 0.01578, 0.9842, 0.06849, 0.9315, 0.06849, 0.9315, 0.01578, 0.9842, 0.04893, 0.9913, 0.1034, 0.9353, 0.008715, 0.9511, 0.0, 0.9613, 0.0007238, 0.9993, 0.01578, 0.9842, 0.01578, 0.9842, 0.0007238, 0.9993, 0.03869, 1.0, 0.04893, 0.9913, 0.03869, 0.0, 0.0387, 0.0, 0.0, 0.0, 0.0007238, 0.0007238, 0.0007238, 0.0007238, 0.0, 0.0, 0.0, 0.0387, 0.0, 0.03869, 1.0, 0.03869, 1.0, 0.0387, 1.0, 0.0, 0.9993, 0.0007238, 0.9993, 0.0007238, 1.0, 0.0, 0.9613, 0.0, 0.9613, 0.0, 0.0387, 1.0, 0.03869, 1.0, 0.0007238, 0.9993, 0.0, 1.0, 0.0, 1.0, 0.0007238, 0.9993, 0.0, 0.9613, 0.0, 0.9613, 0.9613, 1.0, 0.9613, 1.0, 1.0, 1.0, 0.9993, 0.9993, 0.9993, 0.9993, 1.0, 1.0, 1.0, 0.9613, 1.0, 0.9613, 0.0, 0.04319, 0.0, 0.04771, 0.0, 0.004497, 0.0, 0.0006781, 0.0006781, 0.0, 0.004497, 0.0, 0.04771, 0.0, 0.04319, 0.0, 0.0, 0.0, 0.0, 0.002195, 0.0, 0.0, 0.0, 0.0, 0.4925, 0.0, 0.4768, 0.0, 0.4789, 0.0, 0.5, 0.0, 0.9568, 0.0, 0.9523, 0.0, 0.9955, 0.0, 0.9993, 0.0, 1.0, 0.0006781, 1.0, 0.004497, 1.0, 0.04771, 1.0, 0.04319, 1.0, 0.0, 0.9978, 0.0, 1.0, 0.0, 1.0, 0.0, 1.0, 0.4925, 1.0, 0.4768, 1.0, 0.4789, 1.0, 0.5, 1.0, 0.9568, 1.0, 0.9523, 1.0, 0.9955, 1.0, 0.9993, 0.9993, 1.0, 0.9955, 1.0, 0.9523, 1.0, 0.9568, 1.0, 1.0, 1.0, 1.0, 0.9978, 1.0, 1.0, 1.0, 1.0, 0.5075, 1.0, 0.5232, 1.0, 0.5211, 1.0, 0.5, 1.0, 0.04319, 1.0, 0.04771, 1.0, 0.004497, 1.0, 0.0006781, 1.0, 0.0, 0.9993, 0.0, 0.9955, 0.0, 0.9523, 0.0, 0.9568, 0.0, 1.0, 0.002195, 1.0, 0.0, 1.0, 0.0, 1.0, 0.0, 0.5044, 0.0, 0.5232, 0.0, 0.4765, 0.0, 0.4523, 0.06472, 0.1079, 0.008627, 0.0535, 0.01651, 0.01651, 0.06892, 0.06892, 0.06892, 0.06892, 0.01651, 0.01651, 0.0535, 0.008627, 0.1079, 0.06472, 0.008627, 0.0535, 0.0, 0.04318, 0.0008078, 0.0008078, 0.01651, 0.01651, 0.01651, 0.01651, 0.0008078, 0.0008078, 0.04318, 0.0, 0.0535, 0.008627, 0.8921, 0.06472, 0.9465, 0.008627, 0.9835, 0.01651, 0.9311, 0.06892, 0.9311, 0.06892, 0.9835, 0.01651, 0.9914, 0.0535, 0.9353, 0.1079, 0.9465, 0.008627, 0.9568, 0.0, 0.9992, 0.0008078, 0.9835, 0.01651, 0.9835, 0.01651, 0.9992, 0.0008078, 1.0, 0.04318, 0.9914, 0.0535, 0.9353, 0.8921, 0.9914, 0.9465, 0.9835, 0.9835, 0.9311, 0.9311, 0.9311, 0.9311, 0.9835, 0.9835, 0.9465, 0.9914, 0.8921, 0.9353, 0.9914, 0.9465, 1.0, 0.9568, 0.9992, 0.9992, 0.9835, 0.9835, 0.9835, 0.9835, 0.9992, 0.9992, 0.9568, 1.0, 0.9465, 0.9914, 0.1079, 0.9353, 0.0535, 0.9914, 0.01651, 0.9835, 0.06892, 0.9311, 0.06892, 0.9311, 0.01651, 0.9835, 0.008627, 0.9465, 0.06472, 0.8921, 0.0535, 0.9914, 0.04318, 1.0, 0.0008078, 0.9992, 0.01651, 0.9835, 0.01651, 0.9835, 0.0008078, 0.9992, 0.0, 0.9568, 0.008627, 0.9465, 0.0, 0.04318, 0.0, 0.04319, 0.0, 0.0, 0.0008078, 0.0008078, 0.0008078, 0.0008078, 0.0, 0.0, 0.04319, 0.0, 0.04318, 0.0, 0.9568, 0.0, 0.9568, 0.0, 1.0, 0.0, 0.9992, 0.0008078, 0.9992, 0.0008078, 1.0, 0.0, 1.0, 0.04319, 1.0, 0.04318, 0.0, 0.9568, 0.0, 0.9568, 0.0008078, 0.9992, 0.0, 1.0, 0.0, 1.0, 0.0008078, 0.9992, 0.04318, 1.0, 0.04319, 1.0, 1.0, 0.9568, 1.0, 0.9568, 1.0, 1.0, 0.9992, 0.9992, 0.9992, 0.9992, 1.0, 1.0, 0.9568, 1.0, 0.9568, 1.0, 0.0, 0.5, 0.0, 0.03869, 0.0, 0.0387, 0.0, 0.5, 1.0, 0.0, 1.0, 0.0, 1.0, 0.0, 0.998, 0.0, 0.5, 0.0, 1.0, 0.0, 1.0, 0.0, 0.5, 0.0, 0.5, 1.0, 0.0, 1.0, 0.0, 1.0, 0.5, 1.0, 1.0, 1.0, 0.5, 1.0, 0.5, 1.0, 1.0, 1.0, 1.0, 0.0, 1.0, 0.5, 1.0, 0.5, 1.0, 0.0, 0.0, 0.5, 0.0, 0.0, 0.0, 0.0, 0.0, 0.5, 1.0, 0.5, 1.0, 1.0, 1.0, 1.0, 1.0, 0.5, 0.0, 0.0, 0.5, 0.0, 0.5, 0.0, 0.0, 0.0, 0.0, 1.0, 0.0, 0.0, 0.0, 0.0, 0.0, 1.0, 0.0, 0.5, 0.0, 0.0, 0.0, 0.0, 0.0, 0.5, 0.5, 0.0, 1.0, 0.0, 1.0, 0.0, 0.5, 0.0, 1.0, 1.0, 0.5, 1.0, 0.5, 1.0, 1.0, 1.0, 1.0, 0.0, 1.0, 0.5, 1.0, 0.5, 1.0, 0.0, 0.5, 1.0, 0.0, 1.0, 0.0, 1.0, 0.5, 1.0, 1.0, 0.5, 1.0, 1.0, 1.0, 1.0, 1.0, 0.5, 0.0, 0.0, 0.5, 0.0, 0.5, 0.0, 0.0, 0.0, 0.0, 1.0, 0.0, 0.0, 0.0, 0.0, 0.0, 1.0, 0.0, 0.5, 0.0, 0.0, 0.0, 0.0, 0.0, 0.5, 0.5, 0.0, 1.0, 0.0, 1.0, 0.0, 0.5, 0.0, 1.0, 1.0, 0.5, 1.0, 0.5, 1.0, 1.0, 1.0, 1.0, 0.0, 1.0, 0.5, 1.0, 0.5, 1.0, 0.0, 0.5, 1.0, 0.0, 1.0, 0.0, 1.0, 0.5, 1.0, 1.0, 0.5, 1.0, 1.0, 1.0, 1.0, 1.0, 0.5, 0.0, 0.0, 0.5, 0.0, 0.5, 0.0, 0.0, 0.0, 0.0, 1.0, 0.0, 0.0, 0.0, 0.0, 0.0, 1.0, 1.0, 0.0, 1.0, 0.5, 1.0, 0.5, 1.0, 0.0, 0.5, 1.0, 0.0, 1.0, 0.0, 1.0, 0.5, 1.0, 1.0, 0.5, 1.0, 1.0, 1.0, 1.0, 1.0, 0.5, 0.0, 0.0, 0.5, 0.0, 0.5, 0.0, 0.0, 0.0, 0.0, 1.0, 0.0, 0.0, 0.0, 0.0, 0.0, 1.0, 0.0, 0.5, 0.0, 0.0, 0.0, 0.0, 0.0, 0.5, 0.5, 0.0, 1.0, 0.0, 1.0, 0.0, 0.5, 0.0, 1.0, 1.0, 0.5, 1.0, 0.5, 1.0, 1.0, 1.0, 1.0, 0.0, 1.0, 0.5, 1.0, 0.5, 1.0, 0.0, 0.5, 1.0, 0.0, 1.0, 0.0, 1.0, 0.5, 1.0, 1.0, 0.5, 1.0, 1.0, 1.0, 1.0, 1.0, 0.5, 0.0, 0.0, 0.5, 0.0, 0.5, 0.0, 0.0, 0.0, 0.0, 1.0, 0.0, 0.0, 0.0, 0.0, 0.0, 1.0, 0.0, 0.5, 0.0, 0.0, 0.0, 0.0, 0.0, 0.5, 0.5, 0.0, 1.0, 0.0, 1.0, 0.0, 0.5, 0.0, 1.0, 1.0, 0.5, 1.0, 0.5, 1.0, 1.0, 1.0, 1.0, 0.5, 1.0, 1.0, 1.0, 1.0, 1.0, 0.5, 0.0, 0.0, 0.5, 0.0, 0.5, 0.0, 0.0, 0.0, 0.0, 1.0, 0.0, 0.0, 0.0, 0.0, 0.0, 1.0, 0.0, 0.5, 0.0, 0.0, 0.0, 0.0, 0.0, 0.5, 0.5, 0.0, 1.0, 0.0, 1.0, 0.0, 0.5, 0.0, 1.0, 1.0, 0.5, 1.0, 0.5, 1.0, 1.0, 1.0, 1.0, 0.0, 1.0, 0.5, 1.0, 0.5, 1.0, 0.0, 0.5, 1.0, 0.0, 1.0, 0.0, 1.0, 0.5, 1.0, 1.0, 0.5, 1.0, 1.0, 1.0, 1.0, 1.0, 0.5, 0.0, 0.0, 0.5, 0.0, 0.5, 0.0, 0.0, 0.0, 0.0, 1.0, 0.0, 0.0, 0.0, 0.0, 0.0, 1.0, 0.0, 0.5, 0.0, 0.0, 0.0, 0.0, 0.0, 0.5, 0.5, 0.0, 1.0, 0.0, 1.0, 0.0, 0.5, 0.0, 1.0, 1.0, 0.5, 1.0, 0.5, 1.0, 1.0, 1.0, 1.0, 0.0, 1.0, 0.5, 1.0, 0.5, 1.0, 0.0, 0.5, 1.0, 0.0, 1.0, 0.0, 1.0, 0.5, 1.0, 0.5, 1.0, 0.5, 1.0, 0.0, 1.0, 0.0, 1.0, 1.0, 0.0, 1.0, 0.0, 1.0, 0.5, 1.0, 0.5, 1.0, 1.0, 1.0, 1.0, 0.5, 1.0, 0.5, 1.0, 0.5, 0.0, 0.5, 0.0, 1.0, 0.0, 1.0, 0.0, 0.0, 0.5, 0.0, 0.5, 0.0, 0.0, 0.0, 0.0, 0.0, 1.0, 0.0, 1.0, 0.0, 0.0, 0.0, 0.0, 0.0, 0.0, 0.0, 0.0, 0.5, 0.0, 0.5, 0.0, 1.0, 0.5, 1.0, 0.5, 1.0, 1.0, 1.0, 1.0, 0.0, 1.0, 0.0, 1.0, 0.0, 0.0, 0.0, 0.0, 0.0, 0.0, 0.0, 0.0, 0.5, 0.0, 0.5, 0.0, 1.0, 0.5, 1.0, 0.5, 1.0, 1.0, 1.0, 1.0, 0.5, 1.0, 0.5, 1.0, 0.0, 1.0, 0.0, 1.0, 1.0, 0.0, 1.0, 0.0, 1.0, 0.5, 1.0, 0.5, 1.0, 1.0, 1.0, 1.0, 0.5, 1.0, 0.5, 1.0, 0.5, 0.0, 0.5, 0.0, 1.0, 0.0, 1.0, 0.0, 0.0, 0.5, 0.0, 0.5, 0.0, 0.0, 0.0, 0.0, 1.0, 0.5, 1.0, 0.5, 1.0, 1.0, 1.0, 1.0, 0.0, 0.0, 0.0, 0.0, 0.5, 0.0, 0.5, 0.0, 0.0, 1.0, 0.0, 1.0, 0.0, 0.0, 0.0, 0.0, 0.0, 0.5, 0.0, 0.5, 0.0, 0.0, 0.0, 0.0, 0.5, 0.0, 0.5, 0.0, 1.0, 0.0, 1.0, 0.0, 1.0, 1.0, 1.0, 1.0, 0.5, 1.0, 0.5, 1.0, 1.0, 0.0, 1.0, 0.0, 1.0, 0.5, 1.0, 0.5, 0.5, 1.0, 0.5, 1.0, 0.0, 1.0, 0.0, 1.0, 1.0, 0.5, 1.0, 0.5, 1.0, 1.0, 1.0, 1.0, 0.0, 0.0, 0.0, 0.0, 0.5, 0.0, 0.5, 0.0, 0.0, 1.0, 0.0, 1.0, 0.0, 0.0, 0.0, 0.0, 0.0, 0.5, 0.0, 0.5, 0.0, 0.0, 0.0, 0.0, 0.5, 0.0, 0.5, 0.0, 1.0, 0.0, 1.0, 0.0, 1.0, 1.0, 1.0, 1.0, 0.5, 1.0, 0.5, 1.0, 1.0, 0.0, 1.0, 0.0, 1.0, 0.5, 1.0, 0.5, 0.5, 1.0, 0.5, 1.0, 0.0, 1.0, 0.0, 1.0, 0.5, 1.0, 0.5, 1.0, 0.0, 1.0, 0.0, 1.0, 1.0, 0.0, 1.0, 0.0, 1.0, 0.5, 1.0, 0.5, 1.0, 1.0, 1.0, 1.0, 0.5, 1.0, 0.5, 1.0, 0.5, 0.0, 0.5, 0.0, 1.0, 0.0, 1.0, 0.0, 0.0, 0.5, 0.0, 0.5, 0.0, 0.0, 0.0, 0.0, 0.0, 1.0, 0.0, 1.0, 0.0, 0.0, 0.0, 0.0, 0.0, 0.0, 0.0, 0.0, 0.5, 0.0, 0.5, 0.0, 1.0, 0.5, 1.0, 0.5, 1.0, 1.0, 1.0, 1.0, 1.0, 0.0, 1.0, 0.0, 1.0, 0.5, 1.0, 1.0, 1.0, 1.0, 0.5, 1.0, 0.5, 0.0, 0.5, 0.0, 1.0, 0.0, 0.0, 0.5, 0.0, 0.5, 0.0, 0.0, 0.0, 1.0, 0.0, 1.0, 0.0, 0.0, 0.0, 0.0, 0.0, 0.0, 0.5, 0.0, 1.0, 0.5, 1.0, 0.5, 1.0, 1.0, 0.5, 1.0, 0.5, 1.0, 0.0, 1.0, 0.0, 0.5, 0.0, 0.5, 0.0, 0.0, 0.0, 0.0, 0.5, 0.0, 0.5, 0.0, 1.0, 0.0, 1.0, 0.0, 1.0, 1.0, 1.0, 1.0, 0.5, 1.0, 0.5, 1.0, 1.0, 0.0, 1.0, 0.0, 1.0, 0.5, 1.0, 0.5, 0.5, 1.0, 0.5, 1.0, 0.0, 1.0, 0.0, 1.0, 1.0, 0.5, 1.0, 0.5, 1.0, 1.0, 1.0, 1.0, 0.0, 0.0, 0.0, 0.0, 0.5, 0.0, 0.5, 0.0, 0.0, 1.0, 0.0, 1.0, 0.0, 0.0, 0.0, 0.0, 1.0, 1.0, 1.0, 1.0, 1.0, 0.5, 1.0, 0.5, 0.0, 1.0, 0.0, 1.0, 0.5, 1.0, 0.5, 1.0, 1.0, 0.5, 1.0, 0.5, 1.0, 0.0, 1.0, 0.0, 0.5, 1.0, 0.5, 1.0, 1.0, 1.0, 1.0, 1.0, 1.0, 0.0, 1.0, 0.0, 0.5, 0.0, 0.5, 0.0, 0.0, 0.0, 0.0, 0.0, 0.0, 0.5, 0.0, 0.5, 0.0, 0.0, 0.0, 0.0, 0.0, 1.0, 0.0, 1.0, 0.5, 0.0, 0.5, 0.0, 0.0, 0.0, 0.0, 0.0, 0.0, 1.0, 0.0, 1.0, 0.5, 1.0, 0.5, 1.0, 1.0, 0.5, 1.0, 0.5, 1.0, 0.0, 1.0, 0.0, 0.5, 1.0, 0.5, 1.0, 1.0, 1.0, 1.0, 1.0, 1.0, 0.0, 1.0, 0.0, 0.5, 0.0, 0.5, 0.0, 0.0, 0.0, 0.0, 0.0, 0.0, 0.5, 0.0, 0.5, 0.0, 0.0, 0.0, 0.0, 0.0, 1.0, 0.0, 1.0, 0.5, 0.0, 0.5, 0.0, 0.0, 0.0, 0.0, 0.0, 1.0, 1.0, 1.0, 1.0, 1.0, 0.5, 1.0, 0.5, 0.0, 0.0, 0.0, 0.0, 0.0, 1.0, 0.0, 1.0, 0.5, 0.0, 0.5, 0.0, 0.0, 0.0, 0.0, 0.0, 1.0, 1.0, 1.0, 1.0, 1.0, 0.5, 1.0, 0.5, 0.0, 1.0, 0.0, 1.0, 0.5, 1.0, 0.5, 1.0, 1.0, 0.5, 1.0, 0.5, 1.0, 0.0, 1.0, 0.0, 0.5, 1.0, 0.5, 1.0, 1.0, 1.0, 1.0, 1.0, 1.0, 0.0, 1.0, 0.0, 0.5, 0.0, 0.5, 0.0, 0.0, 0.0, 0.0, 0.0, 0.0, 0.5, 0.0, 0.5, 0.0, 0.0, 0.0, 0.0, 0.0, 0.5, 0.0, 0.5, 0.0, 0.0, 0.0, 0.0, 0.0, 1.0, 0.0, 1.0, 0.5, 0.0, 0.5, 0.0, 0.0, 0.0, 0.0, 0.0, 1.0, 1.0, 1.0, 1.0, 1.0, 0.5, 1.0, 0.5, 0.0, 1.0, 0.0, 1.0, 0.5, 1.0, 0.5, 1.0, 1.0, 0.5, 1.0, 0.5, 1.0, 0.0, 1.0, 0.0, 0.5, 1.0, 0.5, 1.0, 1.0, 1.0, 1.0, 1.0, 1.0, 0.0, 1.0, 0.0, 0.5, 0.0, 0.5, 0.0, 1.0, 0.0, 1.0, 0.0, 0.5, 0.0, 0.5, 0.0, 0.5, 1.0, 0.5, 1.0, 1.0, 1.0, 1.0, 1.0, 1.0, 0.5, 1.0, 0.5, 1.0, 0.0, 1.0, 0.0, 0.0, 1.0, 0.0, 1.0, 0.5, 1.0, 0.5, 1.0, 1.0, 1.0, 1.0, 1.0, 1.0, 0.5, 1.0, 0.5, 0.5, 0.0, 0.5, 0.0, 0.0, 0.0, 0.0, 0.0, 0.0, 0.0, 0.0, 0.0, 0.0, 1.0, 0.0, 1.0, 0.0, 0.0, 0.0, 0.0, 0.0, 0.5, 0.0, 0.5, 1.0, 0.0, 1.0, 0.0, 0.5, 0.0, 0.5, 0.0, 0.5, 1.0, 0.5, 1.0, 1.0, 1.0, 1.0, 1.0, 1.0, 0.5, 1.0, 0.5, 1.0, 0.0, 1.0, 0.0, 0.0, 1.0, 0.0, 1.0, 0.5, 1.0, 0.5, 1.0, 1.0, 1.0, 1.0, 1.0, 1.0, 0.5, 1.0, 0.5, 0.5, 0.0, 0.5, 0.0, 0.0, 0.0, 0.0, 0.0, 0.0, 0.0, 0.0, 0.0, 0.0, 1.0, 0.0, 1.0, 0.0, 0.0, 0.0, 0.0, 0.0, 0.5, 0.0, 0.5, 1.0, 0.5, 1.0, 0.5, 1.0, 0.0, 1.0, 0.0, 0.5, 1.0, 0.5, 1.0, 1.0, 1.0, 1.0, 1.0, 1.0, 0.0, 1.0, 0.0, 0.5, 0.0, 0.5, 0.0, 0.0, 0.0, 0.0, 0.0, 0.0, 0.5, 0.0, 0.5, 0.0, 0.0, 0.0, 0.0, 0.0, 1.0, 0.0, 1.0, 0.5, 0.0, 0.5, 0.0, 0.0, 0.0, 0.0, 0.0, 1.0, 1.0, 1.0, 1.0, 1.0, 0.5, 1.0, 0.5, 0.0, 1.0, 0.0, 1.0, 0.5, 1.0, 0.5, 1.0, 1.0, 0.0, 1.0, 0.0, 0.5, 0.0, 0.0, 0.0, 0.0, 0.0, 0.0, 0.5, 0.0, 0.0, 0.0, 0.0, 0.0, 1.0, 0.5, 0.0, 0.5, 0.0, 0.0, 0.0, 1.0, 1.0, 1.0, 1.0, 1.0, 0.5, 0.0, 1.0, 0.0, 1.0, 0.5, 1.0, 1.0, 0.5, 1.0, 0.5, 1.0, 0.0, 0.5, 1.0, 0.5, 1.0, 1.0, 1.0, 1.0, 1.0, 1.0, 1.0, 1.0, 0.5, 1.0, 0.5, 0.5, 0.0, 0.5, 0.0, 0.0, 0.0, 0.0, 0.0, 0.0, 0.0, 0.0, 0.0, 0.0, 1.0, 0.0, 1.0, 0.0, 0.0, 0.0, 0.0, 0.0, 0.5, 0.0, 0.5, 1.0, 0.0, 1.0, 0.0, 0.5, 0.0, 0.5, 0.0, 0.5, 1.0, 0.5, 1.0, 1.0, 1.0, 1.0, 1.0, 1.0, 0.5, 1.0, 0.5, 1.0, 0.0, 1.0, 0.0, 0.0, 1.0, 0.0, 1.0, 0.5, 1.0, 0.5, 1.0])
me_plane_086.materials.append(mat_whisky_bottle)
me_plane_086.use_remesh_preserve_volume = False
me_plane_086.use_remesh_preserve_attributes = False
me_plane_086.use_mirror_vertex_groups = False
me_plane_086.update()
me_circle_018 = bpy.data.meshes.new('Circle.018')
me_circle_018.from_pydata([(0.0159, 0.03085, 0.06554), (0.01704, 0.03282, 0.03469), (0.01475, -0.02889, 0.09639), (0.02699, -0.01665, 0.09638), (0.03145, -1.753e-08, 0.09638), (0.02699, 0.01665, 0.09638), (0.01475, 0.02889, 0.09639), (0.01429, -0.02791, 0.01324), (0.02608, -0.01612, 0.01324), (0.0304, -1.556e-08, 0.01324), (0.02608, 0.01612, 0.01324), (0.01429, 0.02791, 0.01324), (0.01801, -0.03448, 0.01324), (0.01789, -0.03418, 0.01323), (0.018, -0.03445, 0.01328), (0.0326, -0.01988, 0.01324), (0.03234, -0.01973, 0.01323), (0.03258, -0.01987, 0.01328), (0.03793, -1.963e-08, 0.01324), (0.03763, -1.821e-08, 0.01323), (0.03791, -1.926e-08, 0.01328), (0.0326, 0.01988, 0.01324), (0.03234, 0.01973, 0.01323), (0.03258, 0.01987, 0.01328), (0.01801, 0.03448, 0.01324), (0.01789, 0.03418, 0.01323), (0.018, 0.03445, 0.01328), (0.0159, -0.03085, 0.06554), (0.01704, -0.03282, 0.03469), (0.02896, -0.01779, 0.06554), (0.03093, -0.01892, 0.03469), (0.03373, -1.824e-08, 0.06554), (0.036, -1.895e-08, 0.03469), (0.02896, 0.01779, 0.06554), (0.03093, 0.01892, 0.03469), (0.02718, 0.01676, 0.09338), (0.01487, -0.02908, 0.09339), (0.02718, -0.01676, 0.09338), (0.03167, -1.76e-08, 0.09338), (0.01487, 0.02908, 0.09339), (-0.0159, 0.03085, 0.06554), (-0.01704, 0.03282, 0.03469), (0.0, 0.03781, 0.03469), (0.0, 0.03554, 0.06553), (0.0, 0.03326, 0.09638), (0.0, -0.03326, 0.09638), (-0.01475, -0.02889, 0.09639), (-0.02699, -0.01665, 0.09638), (-0.03145, -1.753e-08, 0.09638), (-0.02699, 0.01665, 0.09638), (-0.01475, 0.02889, 0.09639), (-3.135e-10, 0.03223, 0.01324), (-3.135e-10, -0.03223, 0.01324), (-0.01429, -0.02791, 0.01324), (-0.02608, -0.01612, 0.01324), (-0.0304, -1.556e-08, 0.01324), (-0.02608, 0.01612, 0.01324), (-0.01429, 0.02791, 0.01324), (-3.135e-10, -5.307e-09, 0.01324), (-3.135e-10, 0.03945, 0.01323), (-3.135e-10, 0.03973, 0.01325), (-3.135e-10, 0.03972, 0.01329), (-3.135e-10, -0.03973, 0.01325), (-3.135e-10, -0.03945, 0.01323), (-3.135e-10, -0.03972, 0.01329), (-0.01801, -0.03448, 0.01324), (-0.01789, -0.03418, 0.01323), (-0.018, -0.03445, 0.01328), (-0.0326, -0.01988, 0.01324), (-0.03234, -0.01973, 0.01323), (-0.03258, -0.01987, 0.01328), (-0.03793, -1.963e-08, 0.01324), (-0.03763, -1.821e-08, 0.01323), (-0.03791, -1.926e-08, 0.01328), (-0.0326, 0.01988, 0.01324), (-0.03234, 0.01973, 0.01323), (-0.03258, 0.01987, 0.01328), (-0.01801, 0.03448, 0.01324), (-0.01789, 0.03418, 0.01323), (-0.018, 0.03445, 0.01328), (0.0, -0.03554, 0.06553), (0.0, -0.03781, 0.03469), (-0.0159, -0.03085, 0.06554), (-0.01704, -0.03282, 0.03469), (-0.02896, -0.01779, 0.06554), (-0.03093, -0.01892, 0.03469), (-0.03373, -1.824e-08, 0.06554), (-0.036, -1.895e-08, 0.03469), (-0.02896, 0.01779, 0.06554), (-0.03093, 0.01892, 0.03469), (-0.02718, 0.01676, 0.09338), (-0.01487, -0.02908, 0.09339), (-0.02718, -0.01676, 0.09338), (0.0, -0.03348, 0.09338), (-0.03167, -1.76e-08, 0.09338), (0.0, 0.03348, 0.09338), (-0.01487, 0.02908, 0.09339), (0.01852, 0.03528, 0.06592), (0.01966, 0.03725, 0.03507), (0.01739, -0.03331, 0.09676), (0.03146, -0.01923, 0.09676), (0.03661, -1.753e-08, 0.09676), (0.03146, 0.01923, 0.09676), (0.01739, 0.03331, 0.09676), (0.01439, -0.02811, 0.0), (0.02627, -0.01623, 0.0), (0.03062, -1.557e-08, 0.0), (0.02627, 0.01623, 0.0), (0.01439, 0.02811, 0.0), (0.0208, -0.03922, 0.007549), (0.01855, -0.03533, 0.0), (0.02021, -0.03819, 0.00357), (0.03737, -0.02264, 0.007549), (0.03348, -0.0204, 0.0), (0.03635, -0.02205, 0.00357), (0.04344, -1.966e-08, 0.007549), (0.03895, -1.824e-08, 0.0), (0.04225, -1.929e-08, 0.00357), (0.03737, 0.02264, 0.007549), (0.03348, 0.0204, 0.0), (0.03635, 0.02205, 0.00357), (0.0208, 0.03922, 0.007549), (0.01855, 0.03533, 0.0), (0.02021, 0.03819, 0.00357), (0.01852, -0.03528, 0.06592), (0.01966, -0.03725, 0.03507), (0.03343, -0.02037, 0.06592), (0.0354, -0.0215, 0.03507), (0.03889, -1.824e-08, 0.06592), (0.04117, -1.895e-08, 0.03507), (0.03343, 0.02037, 0.06592), (0.0354, 0.0215, 0.03507), (0.03165, 0.01934, 0.09376), (0.0175, -0.0335, 0.09376), (0.03165, -0.01934, 0.09376), (0.03684, -1.76e-08, 0.09376), (0.0175, 0.0335, 0.09376), (-0.01852, 0.03528, 0.06592), (-0.01966, 0.03725, 0.03507), (0.0, 0.04301, 0.03507), (0.0, 0.04073, 0.06592), (0.0, 0.03846, 0.09676), (0.0, -0.03846, 0.09676), (-0.01739, -0.03331, 0.09676), (-0.03146, -0.01923, 0.09676), (-0.03661, -1.753e-08, 0.09676), (-0.03146, 0.01923, 0.09676), (-0.01739, 0.03331, 0.09676), (0.0, 0.03246, 0.0), (0.0, -0.03246, 0.0), (-0.01439, -0.02811, 0.0), (-0.02627, -0.01623, 0.0), (-0.03062, -1.557e-08, 0.0), (-0.02627, 0.01623, 0.0), (-0.01439, 0.02811, 0.0), (0.0, -5.241e-09, 0.0), (0.0, 0.04079, 0.0), (0.0, 0.04528, 0.007549), (0.0, 0.0441, 0.00357), (0.0, -0.04528, 0.007549), (0.0, -0.04079, 0.0), (0.0, -0.0441, 0.00357), (-0.0208, -0.03922, 0.007549), (-0.01855, -0.03533, 0.0), (-0.02021, -0.03819, 0.00357), (-0.03737, -0.02264, 0.007549), (-0.03348, -0.0204, 0.0), (-0.03635, -0.02205, 0.00357), (-0.04344, -1.966e-08, 0.007549), (-0.03895, -1.824e-08, 0.0), (-0.04225, -1.929e-08, 0.00357), (-0.03737, 0.02264, 0.007549), (-0.03348, 0.0204, 0.0), (-0.03635, 0.02205, 0.00357), (-0.0208, 0.03922, 0.007549), (-0.01855, 0.03533, 0.0), (-0.02021, 0.03819, 0.00357), (0.0, -0.04073, 0.06592), (0.0, -0.04301, 0.03507), (-0.01852, -0.03528, 0.06592), (-0.01966, -0.03725, 0.03507), (-0.03343, -0.02037, 0.06592), (-0.0354, -0.0215, 0.03507), (-0.03889, -1.824e-08, 0.06592), (-0.04117, -1.895e-08, 0.03507), (-0.03343, 0.02037, 0.06592), (-0.0354, 0.0215, 0.03507), (-0.03165, 0.01934, 0.09376), (-0.0175, -0.0335, 0.09376), (-0.03165, -0.01934, 0.09376), (0.0, -0.03868, 0.09376), (-0.03684, -1.76e-08, 0.09376), (0.0, 0.03868, 0.09376), (-0.0175, 0.0335, 0.09376), (0.01688, -0.03245, 0.09669), (0.0, -0.03745, 0.09669), (0.0306, -0.01873, 0.09669), (0.03562, -1.753e-08, 0.09669), (0.0306, 0.01873, 0.09669), (0.01688, 0.03245, 0.09669), (0.0, 0.03745, 0.09669), (-0.01688, 0.03245, 0.09669), (-0.0306, 0.01873, 0.09669), (-0.03562, -1.753e-08, 0.09669), (-0.0306, -0.01873, 0.09669), (-0.01688, -0.03245, 0.09669), (0.0154, -0.02997, 0.09648), (0.0, -0.03454, 0.09647), (0.02809, -0.01728, 0.09648), (0.03272, -1.753e-08, 0.09648), (0.02809, 0.01728, 0.09648), (0.0154, 0.02997, 0.09648), (0.0, 0.03454, 0.09647), (-0.0154, 0.02997, 0.09648), (-0.02809, 0.01728, 0.09648), (-0.03272, -1.753e-08, 0.09648), (-0.02809, -0.01728, 0.09648), (-0.0154, -0.02997, 0.09648)], [], [(63, 13, 7, 52), (22, 25, 11, 10), (13, 16, 8, 7), (18, 15, 30, 32), (25, 59, 51, 11), (16, 19, 9, 8), (19, 22, 10, 9), (35, 38, 4, 5), (36, 93, 45, 2), (39, 35, 5, 6), (95, 39, 6, 44), (37, 36, 2, 3), (38, 37, 3, 4), (10, 11, 58), (7, 8, 58), (11, 51, 58), (8, 9, 58), (9, 10, 58), (52, 7, 58), (13, 63, 64, 14), (14, 64, 62, 12), (16, 13, 14, 17), (17, 14, 12, 15), (19, 16, 17, 20), (20, 17, 15, 18), (22, 19, 20, 23), (23, 20, 18, 21), (25, 22, 23, 26), (26, 23, 21, 24), (59, 25, 26, 61), (61, 26, 24, 60), (32, 30, 29, 31), (15, 12, 28, 30), (30, 28, 27, 29), (60, 24, 1, 42), (42, 1, 0, 43), (24, 21, 34, 1), (1, 34, 33, 0), (12, 62, 81, 28), (28, 81, 80, 27), (21, 18, 32, 34), (34, 32, 31, 33), (31, 29, 37, 38), (29, 27, 36, 37), (43, 0, 39, 95), (0, 33, 35, 39), (27, 80, 93, 36), (33, 31, 38, 35), (63, 52, 53, 66), (75, 56, 57, 78), (66, 53, 54, 69), (71, 87, 85, 68), (78, 57, 51, 59), (69, 54, 55, 72), (72, 55, 56, 75), (90, 49, 48, 94), (91, 46, 45, 93), (96, 50, 49, 90), (95, 44, 50, 96), (92, 47, 46, 91), (94, 48, 47, 92), (56, 58, 57), (53, 58, 54), (57, 58, 51), (54, 58, 55), (55, 58, 56), (52, 58, 53), (66, 67, 64, 63), (67, 65, 62, 64), (69, 70, 67, 66), (70, 68, 65, 67), (72, 73, 70, 69), (73, 71, 68, 70), (75, 76, 73, 72), (76, 74, 71, 73), (78, 79, 76, 75), (79, 77, 74, 76), (59, 61, 79, 78), (61, 60, 77, 79), (87, 86, 84, 85), (68, 85, 83, 65), (85, 84, 82, 83), (60, 42, 41, 77), (42, 43, 40, 41), (77, 41, 89, 74), (41, 40, 88, 89), (65, 83, 81, 62), (83, 82, 80, 81), (74, 89, 87, 71), (89, 88, 86, 87), (86, 94, 92, 84), (84, 92, 91, 82), (43, 95, 96, 40), (40, 96, 90, 88), (82, 91, 93, 80), (88, 90, 94, 86), (160, 149, 104, 110), (119, 107, 108, 122), (110, 104, 105, 113), (115, 129, 127, 112), (122, 108, 148, 156), (113, 105, 106, 116), (116, 106, 107, 119), (132, 102, 101, 135), (133, 99, 142, 190), (136, 103, 102, 132), (192, 141, 103, 136), (134, 100, 99, 133), (135, 101, 100, 134), (107, 155, 108), (104, 155, 105), (108, 155, 148), (105, 155, 106), (106, 155, 107), (149, 155, 104), (110, 111, 161, 160), (111, 109, 159, 161), (113, 114, 111, 110), (114, 112, 109, 111), (116, 117, 114, 113), (117, 115, 112, 114), (119, 120, 117, 116), (120, 118, 115, 117), (122, 123, 120, 119), (123, 121, 118, 120), (156, 158, 123, 122), (158, 157, 121, 123), (129, 128, 126, 127), (112, 127, 125, 109), (127, 126, 124, 125), (157, 139, 98, 121), (139, 140, 97, 98), (121, 98, 131, 118), (98, 97, 130, 131), (109, 125, 178, 159), (125, 124, 177, 178), (118, 131, 129, 115), (131, 130, 128, 129), (128, 135, 134, 126), (126, 134, 133, 124), (140, 192, 136, 97), (97, 136, 132, 130), (124, 133, 190, 177), (130, 132, 135, 128), (160, 163, 150, 149), (172, 175, 154, 153), (163, 166, 151, 150), (168, 165, 182, 184), (175, 156, 148, 154), (166, 169, 152, 151), (169, 172, 153, 152), (187, 191, 145, 146), (188, 190, 142, 143), (193, 187, 146, 147), (192, 193, 147, 141), (189, 188, 143, 144), (191, 189, 144, 145), (153, 154, 155), (150, 151, 155), (154, 148, 155), (151, 152, 155), (152, 153, 155), (149, 150, 155), (163, 160, 161, 164), (164, 161, 159, 162), (166, 163, 164, 167), (167, 164, 162, 165), (169, 166, 167, 170), (170, 167, 165, 168), (172, 169, 170, 173), (173, 170, 168, 171), (175, 172, 173, 176), (176, 173, 171, 174), (156, 175, 176, 158), (158, 176, 174, 157), (184, 182, 181, 183), (165, 162, 180, 182), (182, 180, 179, 181), (157, 174, 138, 139), (139, 138, 137, 140), (174, 171, 186, 138), (138, 186, 185, 137), (162, 159, 178, 180), (180, 178, 177, 179), (171, 168, 184, 186), (186, 184, 183, 185), (183, 181, 189, 191), (181, 179, 188, 189), (140, 137, 193, 192), (137, 185, 187, 193), (179, 177, 190, 188), (185, 183, 191, 187), (195, 142, 99, 194), (194, 99, 100, 196), (196, 100, 101, 197), (197, 101, 102, 198), (198, 102, 103, 199), (199, 103, 141, 200), (201, 200, 141, 147), (202, 201, 147, 146), (203, 202, 146, 145), (204, 203, 145, 144), (205, 204, 144, 143), (195, 205, 143, 142), (207, 217, 205, 195), (217, 216, 204, 205), (216, 215, 203, 204), (215, 214, 202, 203), (214, 213, 201, 202), (213, 212, 200, 201), (211, 199, 200, 212), (210, 198, 199, 211), (209, 197, 198, 210), (208, 196, 197, 209), (206, 194, 196, 208), (207, 195, 194, 206), (45, 207, 206, 2), (2, 206, 208, 3), (3, 208, 209, 4), (4, 209, 210, 5), (5, 210, 211, 6), (6, 211, 212, 44), (50, 44, 212, 213), (49, 50, 213, 214), (48, 49, 214, 215), (47, 48, 215, 216), (46, 47, 216, 217), (45, 46, 217, 207)])
me_circle_018.polygons.foreach_set('use_smooth', [True] * 228)
_uv = me_circle_018.uv_layers.new(name='UVMap')
_uv.uv.foreach_set('vector', [0.0, 0.0, 0.0, 0.0, 0.0, 0.0, 0.0, 0.0, 0.0, 0.0, 0.0, 0.0, 0.0, 0.0, 0.0, 0.0, 0.0, 0.0, 0.0, 0.0, 0.0, 0.0, 0.0, 0.0, 0.0, 0.0, 0.0, 0.0, 0.0, 0.0, 0.0, 0.0, 0.0, 0.0, 0.0, 0.0, 0.0, 0.0, 0.0, 0.0, 0.0, 0.0, 0.0, 0.0, 0.0, 0.0, 0.0, 0.0, 0.0, 0.0, 0.0, 0.0, 0.0, 0.0, 0.0, 0.0, 0.0, 0.0, 0.0, 0.0, 0.0, 0.0, 0.0, 0.0, 0.0, 0.0, 0.0, 0.0, 0.0, 0.0, 0.0, 0.0, 0.0, 0.0, 0.0, 0.0, 0.0, 0.0, 0.0, 0.0, 0.0, 0.0, 0.0, 0.0, 0.0, 0.0, 0.0, 0.0, 0.0, 0.0, 0.0, 0.0, 0.0, 0.0, 0.0, 0.0, 0.0, 0.0, 0.0, 0.0, 0.0, 0.0, 0.0, 0.0, 0.0, 0.0, 0.0, 0.0, 0.0, 0.0, 0.0, 0.0, 0.0, 0.0, 0.0, 0.0, 0.0, 0.0, 0.0, 0.0, 0.0, 0.0, 0.0, 0.0, 0.0, 0.0, 0.0, 0.0, 0.0, 0.0, 0.0, 0.0, 0.0, 0.0, 0.0, 0.0, 0.0, 0.0, 0.0, 0.0, 0.0, 0.0, 0.0, 0.0, 0.0, 0.0, 0.0, 0.0, 0.0, 0.0, 0.0, 0.0, 0.0, 0.0, 0.0, 0.0, 0.0, 0.0, 0.0, 0.0, 0.0, 0.0, 0.0, 0.0, 0.0, 0.0, 0.0, 0.0, 0.0, 0.0, 0.0, 0.0, 0.0, 0.0, 0.0, 0.0, 0.0, 0.0, 0.0, 0.0, 0.0, 0.0, 0.0, 0.0, 0.0, 0.0, 0.0, 0.0, 0.0, 0.0, 0.0, 0.0, 0.0, 0.0, 0.0, 0.0, 0.0, 0.0, 0.0, 0.0, 0.0, 0.0, 0.0, 0.0, 0.0, 0.0, 0.0, 0.0, 0.0, 0.0, 0.0, 0.0, 0.0, 0.0, 0.0, 0.0, 0.0, 0.0, 0.0, 0.0, 0.0, 0.0, 0.0, 0.0, 0.0, 0.0, 0.0, 0.0, 0.0, 0.0, 0.0, 0.0, 0.0, 0.0, 0.0, 0.0, 0.0, 0.0, 0.0, 0.0, 0.0, 0.0, 0.0, 0.0, 0.0, 0.0, 0.0, 0.0, 0.0, 0.0, 0.0, 0.0, 0.0, 0.0, 0.0, 0.0, 0.0, 0.0, 0.0, 0.0, 0.0, 0.0, 0.0, 0.0, 0.0, 0.0, 0.0, 0.0, 0.0, 0.0, 0.0, 0.0, 0.0, 0.0, 0.0, 0.0, 0.0, 0.0, 0.0, 0.0, 0.0, 0.0, 0.0, 0.0, 0.0, 0.0, 0.0, 0.0, 0.0, 0.0, 0.0, 0.0, 0.0, 0.0, 0.0, 0.0, 0.0, 0.0, 0.0, 0.0, 0.0, 0.0, 0.0, 0.0, 0.0, 0.0, 0.0, 0.0, 0.0, 0.0, 0.0, 0.0, 0.0, 0.0, 0.0, 0.0, 0.0, 0.0, 0.0, 0.0, 0.0, 0.0, 0.0, 0.0, 0.0, 0.0, 0.0, 0.0, 0.0, 0.0, 0.0, 0.0, 0.0, 0.0, 0.0, 0.0, 0.0, 0.0, 0.0, 0.0, 0.0, 0.0, 0.0, 0.0, 0.0, 0.0, 0.0, 0.0, 0.0, 0.0, 0.0, 0.0, 0.0, 0.0, 0.0, 0.0, 0.0, 0.0, 0.0, 0.0, 0.0, 0.0, 0.0, 0.0, 0.0, 0.0, 0.0, 0.0, 0.0, 0.0, 0.0, 0.0, 0.0, 0.0, 0.0, 0.0, 0.0, 0.0, 0.0, 0.0, 0.0, 0.0, 0.0, 0.0, 0.0, 0.0, 0.0, 0.0, 0.0, 0.0, 0.0, 0.0, 0.0, 0.0, 0.0, 0.0, 0.0, 0.0, 0.0, 0.0, 0.0, 0.0, 0.0, 0.0, 0.0, 0.0, 0.0, 0.0, 0.0, 0.0, 0.0, 0.0, 0.0, 0.0, 0.0, 0.0, 0.0, 0.0, 0.0, 0.0, 0.0, 0.0, 0.0, 0.0, 0.0, 0.0, 0.0, 0.0, 0.0, 0.0, 0.0, 0.0, 0.0, 0.0, 0.0, 0.0, 0.0, 0.0, 0.0, 0.0, 0.0, 0.0, 0.0, 0.0, 0.0, 0.0, 0.0, 0.0, 0.0, 0.0, 0.0, 0.0, 0.0, 0.0, 0.0, 0.0, 0.0, 0.0, 0.0, 0.0, 0.0, 0.0, 0.0, 0.0, 0.0, 0.0, 0.0, 0.0, 0.0, 0.0, 0.0, 0.0, 0.0, 0.0, 0.0, 0.0, 0.0, 0.0, 0.0, 0.0, 0.0, 0.0, 0.0, 0.0, 0.0, 0.0, 0.0, 0.0, 0.0, 0.0, 0.0, 0.0, 0.0, 0.0, 0.0, 0.0, 0.0, 0.0, 0.0, 0.0, 0.0, 0.0, 0.0, 0.0, 0.0, 0.0, 0.0, 0.0, 0.0, 0.0, 0.0, 0.0, 0.0, 0.0, 0.0, 0.0, 0.0, 0.0, 0.0, 0.0, 0.0, 0.0, 0.0, 0.0, 0.0, 0.0, 0.0, 0.0, 0.0, 0.0, 0.0, 0.0, 0.0, 0.0, 0.0, 0.0, 0.0, 0.0, 0.0, 0.0, 0.0, 0.0, 0.0, 0.0, 0.0, 0.0, 0.0, 0.0, 0.0, 0.0, 0.0, 0.0, 0.0, 0.0, 0.0, 0.0, 0.0, 0.0, 0.0, 0.0, 0.0, 0.0, 0.0, 0.0, 0.0, 0.0, 0.0, 0.0, 0.0, 0.0, 0.0, 0.0, 0.0, 0.0, 0.0, 0.0, 0.0, 0.0, 0.0, 0.0, 0.0, 0.0, 0.0, 0.0, 0.0, 0.0, 0.0, 0.0, 0.0, 0.0, 0.0, 0.0, 0.0, 0.0, 0.0, 0.0, 0.0, 0.0, 0.0, 0.0, 0.0, 0.0, 0.0, 0.0, 0.0, 0.0, 0.0, 0.0, 0.0, 0.0, 0.0, 0.0, 0.0, 0.0, 0.0, 0.0, 0.0, 0.0, 0.0, 0.0, 0.0, 0.0, 0.0, 0.0, 0.0, 0.0, 0.0, 0.0, 0.0, 0.0, 0.0, 0.0, 0.0, 0.0, 0.0, 0.0, 0.0, 0.0, 0.0, 0.0, 0.0, 0.0, 0.0, 0.0, 0.0, 0.0, 0.0, 0.0, 0.0, 0.0, 0.0, 0.0, 0.0, 0.0, 0.0, 0.0, 0.0, 0.0, 0.0, 0.0, 0.0, 0.0, 0.0, 0.0, 0.0, 0.0, 0.0, 0.0, 0.0, 0.0, 0.0, 0.0, 0.0, 0.0, 0.0, 0.0, 0.0, 0.0, 0.0, 0.0, 0.0, 0.0, 0.0, 0.0, 0.0, 0.0, 0.0, 0.0, 0.0, 0.0, 0.0, 0.0, 0.0, 0.0, 0.0, 0.0, 0.0, 0.0, 0.0, 0.0, 0.0, 0.0, 0.0, 0.0, 0.0, 0.0, 0.0, 0.0, 0.0, 0.0, 0.0, 0.0, 0.0, 0.0, 0.0, 0.0, 0.0, 0.0, 0.0, 0.0, 0.0, 0.0, 0.0, 0.0, 0.0, 0.0, 0.0, 0.0, 0.0, 0.0, 0.0, 0.0, 0.0, 0.0, 0.0, 0.0, 0.0, 0.0, 0.0, 0.0, 0.0, 0.0, 0.0, 0.0, 0.0, 0.0, 0.0, 0.0, 0.0, 0.0, 0.0, 0.0, 0.0, 0.0, 0.0, 0.0, 0.0, 0.0, 0.0, 0.0, 0.0, 0.0, 0.0, 0.0, 0.0, 0.0, 0.0, 0.0, 0.0, 0.0, 0.0, 0.0, 0.0, 0.0, 0.0, 0.0, 0.0, 0.0, 0.0, 0.0, 0.0, 0.0, 0.0, 0.0, 0.0, 0.0, 0.0, 0.0, 0.0, 0.0, 0.0, 0.0, 0.0, 0.0, 0.0, 0.0, 0.0, 0.0, 0.0, 0.0, 0.0, 0.0, 0.0, 0.0, 0.0, 0.0, 0.0, 0.0, 0.0, 0.0, 0.0, 0.0, 0.0, 0.0, 0.0, 0.0, 0.0, 0.0, 0.0, 0.0, 0.0, 0.0, 0.0, 0.0, 0.0, 0.0, 0.0, 0.0, 0.0, 0.0, 0.0, 0.0, 0.0, 0.0, 0.0, 0.0, 0.0, 0.0, 0.0, 0.0, 0.0, 0.0, 0.0, 0.0, 0.0, 0.0, 0.0, 0.0, 0.0, 0.0, 0.0, 0.0, 0.0, 0.0, 0.0, 0.0, 0.0, 0.0, 0.0, 0.0, 0.0, 0.0, 0.0, 0.0, 0.0, 0.0, 0.0, 0.0, 0.0, 0.0, 0.0, 0.0, 0.0, 0.0, 0.0, 0.0, 0.0, 0.0, 0.0, 0.0, 0.0, 0.0, 0.0, 0.0, 0.0, 0.0, 0.0, 0.0, 0.0, 0.0, 0.0, 0.0, 0.0, 0.0, 0.0, 0.0, 0.0, 0.0, 0.0, 0.0, 0.0, 0.0, 0.0, 0.0, 0.0, 0.0, 0.0, 0.0, 0.0, 0.0, 0.0, 0.0, 0.0, 0.0, 0.0, 0.0, 0.0, 0.0, 0.0, 0.0, 0.0, 0.0, 0.0, 0.0, 0.0, 0.0, 0.0, 0.0, 0.0, 0.0, 0.0, 0.0, 0.0, 0.0, 0.0, 0.0, 0.0, 0.0, 0.0, 0.0, 0.0, 0.0, 0.0, 0.0, 0.0, 0.0, 0.0, 0.0, 0.0, 0.0, 0.0, 0.0, 0.0, 0.0, 0.0, 0.0, 0.0, 0.0, 0.0, 0.0, 0.0, 0.0, 0.0, 0.0, 0.0, 0.0, 0.0, 0.0, 0.0, 0.0, 0.0, 0.0, 0.0, 0.0, 0.0, 0.0, 0.0, 0.0, 0.0, 0.0, 0.0, 0.0, 0.0, 0.0, 0.0, 0.0, 0.0, 0.0, 0.0, 0.0, 0.0, 0.0, 0.0, 0.0, 0.0, 0.0, 0.0, 0.0, 0.0, 0.0, 0.0, 0.0, 0.0, 0.0, 0.0, 0.0, 0.0, 0.0, 0.0, 0.0, 0.0, 0.0, 0.0, 0.0, 0.0, 0.0, 0.0, 0.0, 0.0, 0.0, 0.0, 0.0, 0.0, 0.0, 0.0, 0.0, 0.0, 0.0, 0.0, 0.0, 0.0, 0.0, 0.0, 0.0, 0.0, 0.0, 0.0, 0.0, 0.0, 0.0, 0.0, 0.0, 0.0, 0.0, 0.0, 0.0, 0.0, 0.0, 0.0, 0.0, 0.0, 0.0, 0.0, 0.0, 0.0, 0.0, 0.0, 0.0, 0.0, 0.0, 0.0, 0.0, 0.0, 0.0, 0.0, 0.0, 0.0, 0.0, 0.0, 0.0, 0.0, 0.0, 0.0, 0.0, 0.0, 0.0, 0.0, 0.0, 0.0, 0.0, 0.0, 0.0, 0.0, 0.0, 0.0, 0.0, 0.0, 0.0, 0.0, 0.0, 0.0, 0.0, 0.0, 0.0, 0.0, 0.0, 0.0, 0.0, 0.0, 0.0, 0.0, 0.0, 0.0, 0.0, 0.0, 0.0, 0.0, 0.0, 0.0, 0.0, 0.0, 0.0, 0.0, 0.0, 0.0, 0.0, 0.0, 0.0, 0.0, 0.0, 0.0, 0.0, 0.0, 0.0, 0.0, 0.0, 0.0, 0.0, 0.0, 0.0, 0.0, 0.0, 0.0, 0.0, 0.0, 0.0, 0.0, 0.0, 0.0, 0.0, 0.0, 0.0, 0.0, 0.0, 0.0, 0.0, 0.0, 0.0, 0.0, 0.0, 0.0, 0.0, 0.0, 0.0, 0.0, 0.0, 0.0, 0.0, 0.0, 0.0, 0.0, 0.0, 0.0, 0.0, 0.0, 0.0, 0.0, 0.0, 0.0, 0.0, 0.0, 0.0, 0.0, 0.0, 0.0, 0.0, 0.0, 0.0, 0.0, 0.0, 0.0, 0.0, 0.0, 0.0, 0.0, 0.0, 0.0, 0.0, 0.0, 0.0, 0.0, 0.0, 0.0, 0.0, 0.0, 0.0, 0.0, 0.0, 0.0, 0.0, 0.0, 0.0, 0.0, 0.0, 0.0, 0.0, 0.0, 0.0, 0.0, 0.0, 0.0, 0.0, 0.0, 0.0, 0.0, 0.0, 0.0, 0.0, 0.0, 0.0, 0.0, 0.0, 0.0, 0.0, 0.0, 0.0, 0.0, 0.0, 0.0, 0.0, 0.0, 0.0, 0.0, 0.0, 0.0, 0.0, 0.0, 0.0, 0.0, 0.0, 0.0, 0.0, 0.0, 0.0, 0.0, 0.0, 0.0, 0.0, 0.0, 0.0, 0.0, 0.0, 0.0, 0.0, 0.0, 0.0, 0.0, 0.0, 0.0, 0.0, 0.0, 0.0, 0.0, 0.0, 0.0, 0.0, 0.0, 0.0, 0.0, 0.0, 0.0, 0.0, 0.0, 0.0, 0.0, 0.0, 0.0, 0.0, 0.0, 0.0, 0.0, 0.0, 0.0, 0.0, 0.0, 0.0, 0.0, 0.0, 0.0, 0.0, 0.0, 0.0, 0.0, 0.0, 0.0, 0.0, 0.0, 0.0, 0.0, 0.0, 0.0, 0.0, 0.0, 0.0, 0.0, 0.0, 0.0, 0.0, 0.0, 0.0, 0.0, 0.0, 0.0, 0.0, 0.0, 0.0, 0.0, 0.0, 0.0, 0.0, 0.0, 0.0, 0.0, 0.0, 0.0, 0.0, 0.0, 0.0, 0.0, 0.0, 0.0, 0.0, 0.0, 0.0, 0.0, 0.0, 0.0, 0.0, 0.0, 0.0, 0.0, 0.0, 0.0, 0.0, 0.0, 0.0, 0.0, 0.0, 0.0, 0.0, 0.0, 0.0, 0.0, 0.0, 0.0, 0.0, 0.0, 0.0, 0.0, 0.0, 0.0, 0.0, 0.0, 0.0, 0.0, 0.0, 0.0, 0.0, 0.0, 0.0, 0.0, 0.0, 0.0, 0.0, 0.0, 0.0, 0.0, 0.0, 0.0, 0.0, 0.0, 0.0, 0.0, 0.0, 0.0, 0.0, 0.0, 0.0, 0.0, 0.0, 0.0, 0.0, 0.0, 0.0, 0.0, 0.0, 0.0, 0.0, 0.0, 0.0, 0.0, 0.0, 0.0, 0.0, 0.0, 0.0, 0.0, 0.0, 0.0, 0.0, 0.0, 0.0, 0.0, 0.0, 0.0, 0.0, 0.0, 0.0, 0.0, 0.0, 0.0, 0.0, 0.0, 0.0, 0.0, 0.0, 0.0, 0.0, 0.0, 0.0, 0.0, 0.0, 0.0, 0.0, 0.0, 0.0, 0.0, 0.0, 0.0, 0.0, 0.0, 0.0, 0.0, 0.0, 0.0, 0.0, 0.0, 0.0, 0.0, 0.0, 0.0, 0.0, 0.0, 0.0, 0.0, 0.0, 0.0, 0.0, 0.0, 0.0, 0.0, 0.0, 0.0, 0.0, 0.0, 0.0, 0.0, 0.0, 0.0, 0.0, 0.0, 0.0, 0.0, 0.0, 0.0, 0.0, 0.0, 0.0, 0.0, 0.0, 0.0, 0.0, 0.0, 0.0, 0.0, 0.0, 0.0, 0.0, 0.0, 0.0, 0.0, 0.0, 0.0, 0.0, 0.0, 0.0, 0.0, 0.0, 0.0, 0.0, 0.0, 0.0, 0.0, 0.0, 0.0, 0.0, 0.0, 0.0, 0.0, 0.0, 0.0, 0.0, 0.0, 0.0, 0.0, 0.0, 0.0, 0.0, 0.0, 0.0, 0.0, 0.0, 0.0, 0.0, 0.0, 0.0, 0.0, 0.0, 0.0, 0.0, 0.0, 0.0, 0.0, 0.0, 0.0, 0.0, 0.0, 0.0, 0.0, 0.0, 0.0, 0.0, 0.0, 0.0, 0.0, 0.0, 0.0, 0.0, 0.0, 0.0, 0.0, 0.0, 0.0, 0.0, 0.0, 0.0, 0.0, 0.0, 0.0, 0.0, 0.0, 0.0, 0.0, 0.0, 0.0, 0.0, 0.0, 0.0, 0.0, 0.0, 0.0, 0.0, 0.0, 0.0, 0.0, 0.0, 0.0, 0.0, 0.0, 0.0, 0.0, 0.0, 0.0, 0.0, 0.0, 0.0, 0.0, 0.0, 0.0, 0.0, 0.0, 0.0, 0.0, 0.0, 0.0, 0.0, 0.0, 0.0, 0.0, 0.0, 0.0, 0.0, 0.0, 0.0, 0.0, 0.0, 0.0, 0.0, 0.0, 0.0, 0.0, 0.0, 0.0, 0.0, 0.0, 0.0, 0.0, 0.0, 0.0, 0.0, 0.0, 0.0, 0.0, 0.0, 0.0, 0.0, 0.0, 0.0, 0.0, 0.0, 0.0, 0.0, 0.0, 0.0, 0.0, 0.0, 0.0, 0.0, 0.0, 0.0, 0.0, 0.0, 0.0, 0.0, 0.0, 0.0, 0.0, 0.0, 0.0, 0.0, 0.0, 0.0, 0.0, 0.0, 0.0, 0.0, 0.0, 0.0, 0.0, 0.0, 0.0, 0.0, 0.0, 0.0, 0.0, 0.0, 0.0, 0.0, 0.0, 0.0, 0.0, 0.0, 0.0, 0.0, 0.0, 0.0, 0.0, 0.0, 0.0, 0.0, 0.0, 0.0, 0.0, 0.0, 0.0, 0.0, 0.0, 0.0, 0.0, 0.0, 0.0, 0.0, 0.0, 0.0, 0.0, 0.0, 0.0, 0.0, 0.0, 0.0, 0.0, 0.0, 0.0, 0.0, 0.0, 0.0, 0.0, 0.0, 0.0, 0.0, 0.0, 0.0, 0.0, 0.0, 0.0, 0.0, 0.0, 0.0, 0.0, 0.0, 0.0, 0.0, 0.0, 0.0, 0.0, 0.0, 0.0, 0.0, 0.0, 0.0, 0.0, 0.0, 0.0, 0.0, 0.0, 0.0, 0.0, 0.0, 0.0, 0.0, 0.0, 0.0, 0.0, 0.0, 0.0, 0.0, 0.0, 0.0, 0.0, 0.0, 0.0, 0.0, 0.0, 0.0, 0.0, 0.0, 0.0, 0.0, 0.0, 0.0, 0.0, 0.0, 0.0, 0.0, 0.0, 0.0, 0.0, 0.0, 0.0, 0.0, 0.0, 0.0, 0.0, 0.0, 0.0, 0.0])
me_circle_018.materials.append(mat_glass)
me_circle_018.use_remesh_preserve_volume = False
me_circle_018.use_remesh_preserve_attributes = False
me_circle_018.use_mirror_vertex_groups = False
me_circle_018.update()
me_plane_000 = bpy.data.meshes.new('Plane.000')
me_plane_000.from_pydata([(2.539e-11, -0.04112, 0.1616), (2.539e-11, 0.04112, 0.1616), (-0.04008, -0.04008, 0.02431), (-0.04112, -0.03757, 0.02431), (2.539e-11, -0.04112, 0.02781), (2.539e-11, 0.04112, 0.02781), (2.539e-11, 0.04112, 0.02857), (2.539e-11, -0.04112, 0.02857), (-0.03756, -0.04112, 0.1616), (-0.04112, -0.03756, 0.1616), (-0.04008, -0.04008, 0.1616), (0.04112, -0.03756, 0.1616), (0.03756, -0.04112, 0.1616), (0.04008, -0.04008, 0.1616), (-0.04112, 0.03756, 0.1616), (-0.03756, 0.04112, 0.1616), (-0.04008, 0.04008, 0.1616), (0.03756, 0.04112, 0.1616), (0.04112, 0.03756, 0.1616), (0.04008, 0.04008, 0.1616), (-0.04112, -0.03757, 0.02267), (-0.03757, -0.04112, 0.02267), (-0.04008, -0.04008, 0.02267), (0.03757, -0.04112, 0.02267), (0.04112, -0.03757, 0.02267), (0.04008, -0.04008, 0.02267), (-0.03757, 0.04112, 0.02267), (-0.04112, 0.03757, 0.02267), (-0.04008, 0.04008, 0.02267), (0.04112, 0.03757, 0.02267), (0.03757, 0.04112, 0.02267), (0.04008, 0.04008, 0.02267), (-0.03757, -0.04112, 0.02431), (0.03757, -0.04112, 0.02431), (0.04008, -0.04008, 0.02431), (0.04112, -0.03757, 0.02431), (-0.04112, 0.03757, 0.02431), (-0.04008, 0.04008, 0.02431), (-0.03757, 0.04112, 0.02431), (0.04112, 0.03757, 0.02431), (0.04008, 0.04008, 0.02431), (0.03757, 0.04112, 0.02431), (2.539e-11, -0.04112, 0.1597), (-0.04112, -0.03756, 0.1596), (0.03756, -0.04112, 0.1596), (-0.04008, 0.04008, 0.1596), (-0.03756, 0.04112, 0.1596), (0.04112, 0.03756, 0.1596), (2.539e-11, 0.04112, 0.1597), (-0.04008, -0.04008, 0.1596), (-0.03756, -0.04112, 0.1596), (0.04008, -0.04008, 0.1596), (0.04112, -0.03756, 0.1596), (-0.04112, 0.03756, 0.1596), (0.04008, 0.04008, 0.1596), (0.03756, 0.04112, 0.1596)], [], [(52, 11, 18, 47), (20, 22, 28, 27), (48, 1, 15, 46), (42, 0, 12, 44), (50, 8, 0, 42), (55, 17, 1, 48), (26, 21, 4, 5), (22, 21, 26, 28), (43, 9, 10, 49), (49, 10, 8, 50), (44, 12, 13, 51), (51, 13, 11, 52), (36, 27, 28, 37), (37, 28, 26, 38), (47, 18, 19, 54), (54, 19, 17, 55), (53, 14, 9, 43), (30, 5, 4, 23), (31, 30, 23, 25), (25, 24, 29, 31), (27, 36, 3, 20), (31, 40, 41, 30), (29, 39, 40, 31), (45, 37, 38, 46), (53, 36, 37, 45), (25, 34, 35, 24), (23, 33, 34, 25), (22, 2, 32, 21), (20, 3, 2, 22), (30, 41, 6, 5), (21, 32, 7, 4), (4, 7, 33, 23), (5, 6, 38, 26), (24, 35, 39, 29), (10, 9, 14, 16), (8, 10, 16, 15), (0, 8, 15, 1), (12, 0, 1, 17), (13, 12, 17, 19), (11, 13, 19, 18), (14, 53, 45, 16), (16, 45, 46, 15), (36, 53, 43, 3), (40, 54, 55, 41), (39, 47, 54, 40), (34, 51, 52, 35), (33, 44, 51, 34), (2, 49, 50, 32), (3, 43, 49, 2), (41, 55, 48, 6), (32, 50, 42, 7), (7, 42, 44, 33), (6, 48, 46, 38), (35, 52, 47, 39)])
me_plane_000.polygons.foreach_set('use_smooth', [True] * 54)
_uv = me_plane_000.uv_layers.new(name='UVMap')
_uv.uv.foreach_set('vector', [1.0, 0.04314, 1.0, 0.04319, 1.0, 0.9568, 1.0, 0.9569, 0.0, 0.04318, 0.0008078, 0.0008078, 0.0008078, 0.9992, 0.0, 0.9568, 0.5, 1.0, 0.5, 1.0, 0.04319, 1.0, 0.04314, 1.0, 0.5, 0.0, 0.5, 0.0, 0.9568, 0.0, 0.9569, -5.534e-05, 0.04314, -5.531e-05, 0.04319, 0.0, 0.5, 0.0, 0.5, 0.0, 0.9569, 1.0, 0.9568, 1.0, 0.5, 1.0, 0.5, 1.0, 0.04318, 1.0, 0.04318, 0.0, 0.5, 0.0, 0.5, 1.0, 0.0008078, 0.0008078, 0.04318, 0.0, 0.04318, 1.0, 0.0008078, 0.9992, -5.455e-05, 0.04314, 0.0, 0.04319, 0.0, 0.0, 0.0001009, 9.585e-05, 0.0001009, 9.585e-05, 0.0, 0.0, 0.04319, 0.0, 0.04314, -5.531e-05, 0.9569, -5.534e-05, 0.9568, 0.0, 1.0, 0.0, 0.9999, 0.0001009, 0.9999, 0.0001009, 1.0, 0.0, 1.0, 0.04319, 1.0, 0.04314, 6.353e-05, 0.9568, 0.0, 0.9568, 0.0008078, 0.9992, 0.0005745, 0.9994, 0.0005745, 0.9994, 0.0008078, 0.9992, 0.04318, 1.0, 0.04325, 0.9999, 1.0, 0.9569, 1.0, 0.9568, 1.0, 1.0, 0.9999, 0.9999, 0.9999, 0.9999, 1.0, 1.0, 0.9568, 1.0, 0.9569, 1.0, -5.455e-05, 0.9569, 0.0, 0.9568, 0.0, 0.04319, -5.455e-05, 0.04314, 0.9568, 1.0, 0.5, 1.0, 0.5, 0.0, 0.9568, 0.0, 0.9992, 0.9992, 0.9568, 1.0, 0.9568, 0.0, 0.9992, 0.0008078, 0.9992, 0.0008078, 1.0, 0.04318, 1.0, 0.9568, 0.9992, 0.9992, 0.0, 0.9568, 6.353e-05, 0.9568, 6.353e-05, 0.04325, 0.0, 0.04318, 0.9992, 0.9992, 0.9994, 0.9994, 0.9568, 0.9999, 0.9568, 1.0, 1.0, 0.9568, 0.9999, 0.9568, 0.9994, 0.9994, 0.9992, 0.9992, 9.585e-05, 0.9999, 0.0005745, 0.9994, 0.04325, 0.9999, 0.04314, 1.0, -5.455e-05, 0.9569, 6.353e-05, 0.9568, 0.0005745, 0.9994, 9.585e-05, 0.9999, 0.9992, 0.0008078, 0.9994, 0.0005745, 0.9999, 0.04325, 1.0, 0.04318, 0.9568, 0.0, 0.9568, 6.262e-05, 0.9994, 0.0005745, 0.9992, 0.0008078, 0.0008078, 0.0008078, 0.0005745, 0.0005745, 0.04325, 6.262e-05, 0.04318, 0.0, 0.0, 0.04318, 6.353e-05, 0.04325, 0.0005745, 0.0005745, 0.0008078, 0.0008078, 0.9568, 1.0, 0.9568, 0.9999, 0.5, 1.0, 0.5, 1.0, 0.04318, 0.0, 0.04325, 6.262e-05, 0.5, 0.0, 0.5, 0.0, 0.5, 0.0, 0.5, 0.0, 0.9568, 6.262e-05, 0.9568, 0.0, 0.5, 1.0, 0.5, 1.0, 0.04325, 0.9999, 0.04318, 1.0, 1.0, 0.04318, 0.9999, 0.04325, 0.9999, 0.9568, 1.0, 0.9568, 0.0, 0.0, 0.0, 0.04319, 0.0, 0.9568, 0.0, 1.0, 0.04319, 0.0, 0.0, 0.0, 0.0, 1.0, 0.04319, 1.0, 0.5, 0.0, 0.04319, 0.0, 0.04319, 1.0, 0.5, 1.0, 0.9568, 0.0, 0.5, 0.0, 0.5, 1.0, 0.9568, 1.0, 1.0, 0.0, 0.9568, 0.0, 0.9568, 1.0, 1.0, 1.0, 1.0, 0.04319, 1.0, 0.0, 1.0, 1.0, 1.0, 0.9568, 0.0, 0.9568, -5.455e-05, 0.9569, 9.585e-05, 0.9999, 0.0, 1.0, 0.0, 1.0, 9.585e-05, 0.9999, 0.04314, 1.0, 0.04319, 1.0, 6.353e-05, 0.9568, -5.455e-05, 0.9569, -5.455e-05, 0.04314, 6.353e-05, 0.04325, 0.9994, 0.9994, 0.9999, 0.9999, 0.9569, 1.0, 0.9568, 0.9999, 0.9999, 0.9568, 1.0, 0.9569, 0.9999, 0.9999, 0.9994, 0.9994, 0.9994, 0.0005745, 0.9999, 0.0001009, 1.0, 0.04314, 0.9999, 0.04325, 0.9568, 6.262e-05, 0.9569, -5.534e-05, 0.9999, 0.0001009, 0.9994, 0.0005745, 0.0005745, 0.0005745, 0.0001009, 9.585e-05, 0.04314, -5.531e-05, 0.04325, 6.262e-05, 6.353e-05, 0.04325, -5.455e-05, 0.04314, 0.0001009, 9.585e-05, 0.0005745, 0.0005745, 0.9568, 0.9999, 0.9569, 1.0, 0.5, 1.0, 0.5, 1.0, 0.04325, 6.262e-05, 0.04314, -5.531e-05, 0.5, 0.0, 0.5, 0.0, 0.5, 0.0, 0.5, 0.0, 0.9569, -5.534e-05, 0.9568, 6.262e-05, 0.5, 1.0, 0.5, 1.0, 0.04314, 1.0, 0.04325, 0.9999, 0.9999, 0.04325, 1.0, 0.04314, 1.0, 0.9569, 0.9999, 0.9568])
me_plane_000.materials.append(mat_whisky)
me_plane_000.use_remesh_preserve_volume = False
me_plane_000.use_remesh_preserve_attributes = False
me_plane_000.use_mirror_vertex_groups = False
me_plane_000.update()
me_plane_001 = bpy.data.meshes.new('Plane.001')
me_plane_001.from_pydata([(1.421e-11, -0.0466, 0.1408), (1.421e-11, -0.0466, 0.03713), (-0.0391, -0.0466, 0.1408), (-0.04142, -0.04556, 0.1408), (0.0391, -0.0466, 0.1408), (0.04142, -0.04556, 0.1408), (-0.0391, -0.0466, 0.03713), (-0.04142, -0.04556, 0.03713), (0.0391, -0.0466, 0.03713), (0.04142, -0.04556, 0.03713), (1.421e-11, -0.0466, 0.1384), (-0.0391, -0.0466, 0.1384), (-0.04142, -0.04556, 0.1384), (0.04142, -0.04556, 0.1384), (0.0391, -0.0466, 0.1384), (-0.04142, -0.04556, 0.03929), (0.04142, -0.04556, 0.03929), (0.0391, -0.0466, 0.03929), (1.421e-11, -0.0466, 0.03929), (-0.0391, -0.0466, 0.03929)], [], [(10, 14, 4, 0), (11, 10, 0, 2), (11, 2, 3, 12), (13, 5, 4, 14), (16, 13, 14, 17), (19, 11, 12, 15), (19, 18, 10, 11), (18, 17, 14, 10), (1, 8, 17, 18), (6, 1, 18, 19), (6, 19, 15, 7), (9, 16, 17, 8)])
me_plane_001.polygons.foreach_set('use_smooth', [True] * 12)
_uv = me_plane_001.uv_layers.new(name='UVMap')
_uv.uv.foreach_set('vector', [0.7385, 0.8867, 0.9306, 0.8867, 0.9306, 0.9053, 0.7385, 0.9053, 0.5465, 0.8867, 0.7385, 0.8867, 0.7385, 0.9053, 0.5465, 0.9053, 0.5465, 0.8867, 0.5465, 0.9053, 0.5351, 0.9053, 0.5351, 0.8867, 0.9419, 0.8867, 0.9419, 0.9053, 0.9306, 0.9053, 0.9306, 0.8867, 0.9419, 0.1306, 0.9419, 0.8867, 0.9306, 0.8867, 0.9306, 0.1306, 0.5465, 0.1306, 0.5465, 0.8867, 0.5351, 0.8867, 0.5351, 0.1306, 0.5465, 0.1306, 0.7385, 0.1306, 0.7385, 0.8867, 0.5465, 0.8867, 0.7385, 0.1306, 0.9306, 0.1306, 0.9306, 0.8867, 0.7385, 0.8867, 0.7385, 0.1141, 0.9306, 0.1141, 0.9306, 0.1306, 0.7385, 0.1306, 0.5465, 0.1141, 0.7385, 0.1141, 0.7385, 0.1306, 0.5465, 0.1306, 0.5465, 0.1141, 0.5465, 0.1306, 0.5351, 0.1306, 0.5351, 0.1141, 0.9419, 0.1141, 0.9419, 0.1306, 0.9306, 0.1306, 0.9306, 0.1141])
me_plane_001.materials.append(mat_whisky_label)
me_plane_001.use_remesh_preserve_volume = False
me_plane_001.use_remesh_preserve_attributes = False
me_plane_001.use_mirror_vertex_groups = False
me_plane_001.update()

# ---- objects
ob_whisky_bottle = bpy.data.objects.new('whisky-bottle', me_plane_086)
ob_whisky_glass = bpy.data.objects.new('whisky-glass', me_circle_018)
ob_whisky = bpy.data.objects.new('whisky', me_plane_000)
ob_sun = bpy.data.objects.new('Sun', light_sun)
ob_whisky_bottle_label = bpy.data.objects.new('whisky-bottle-label', me_plane_001)

# ---- transforms, parenting, visibility, modifiers, constraints
ob_whisky_bottle.location = (0.0, 0.0, 0.0)
ob_whisky_bottle.lineart.crease_threshold = 0.0
_m = ob_whisky_bottle.modifiers.new('Subdivision', 'SUBSURF')
_m.uv_smooth = 'PRESERVE_CORNERS'
_m.show_only_control_edges = False
ob_whisky_glass.location = (0.1592, 0.0, 0.0)
ob_whisky_glass.lineart.crease_threshold = 0.0
_m = ob_whisky_glass.modifiers.new('Subdivision', 'SUBSURF')
_m.uv_smooth = 'PRESERVE_CORNERS'
_m.show_only_control_edges = False
ob_whisky.parent = ob_whisky_bottle
ob_whisky.location = (0.0, 0.0, 0.0)
ob_whisky.lineart.crease_threshold = 0.0
_m = ob_whisky.modifiers.new('Subdivision', 'SUBSURF')
_m.uv_smooth = 'PRESERVE_CORNERS'
_m.render_levels = 1
_m.show_only_control_edges = False
ob_sun.location = (-0.06972, 0.06826, 0.4071)
ob_sun.rotation_euler = (-0.5946, -0.1615, 0.6378)
ob_sun.lineart.crease_threshold = 0.0
ob_whisky_bottle_label.parent = ob_whisky_bottle
ob_whisky_bottle_label.location = (0.0, 0.0, 0.0)
ob_whisky_bottle_label.lineart.crease_threshold = 0.0
_m = ob_whisky_bottle_label.modifiers.new('Subdivision', 'SUBSURF')
_m.uv_smooth = 'PRESERVE_CORNERS'
_m.render_levels = 1
_m.show_only_control_edges = False

# ---- collection membership
col_collection.objects.link(ob_whisky_bottle)
col_collection.objects.link(ob_whisky_glass)
col_collection.objects.link(ob_whisky)
col_collection.objects.link(ob_sun)
col_collection.objects.link(ob_whisky_bottle_label)

# ---- scene / render settings (as saved in the file)
scene.frame_start = 1; scene.frame_end = 250; scene.frame_set(1)
scene.render.engine = 'CYCLES'
scene.cycles.use_denoising = False
scene.cycles.samples = 128
scene.cycles.sampling_pattern = 'TABULATED_SOBOL'
scene.cycles.use_adaptive_sampling = False
scene.cycles.use_light_tree = False
scene.view_settings.view_transform = 'Filmic'
bpy.context.view_layer.update()

# ---- added for rendering (the .blend has no active camera): camera
cam_auto = bpy.data.cameras.new('AutoCamera')
cam_auto.lens = 50.0
cam_auto.sensor_width = 36.0
cam_auto.clip_end = 1000.0
ob_auto_camera = bpy.data.objects.new('AutoCamera', cam_auto)
scene.collection.objects.link(ob_auto_camera)
ob_auto_camera.location = (0.438598, -0.432608, 0.430102)
ob_auto_camera.rotation_euler = (1.09748, -7.21219e-08, 0.694738)
scene.camera = ob_auto_camera
bpy.context.view_layer.update()

